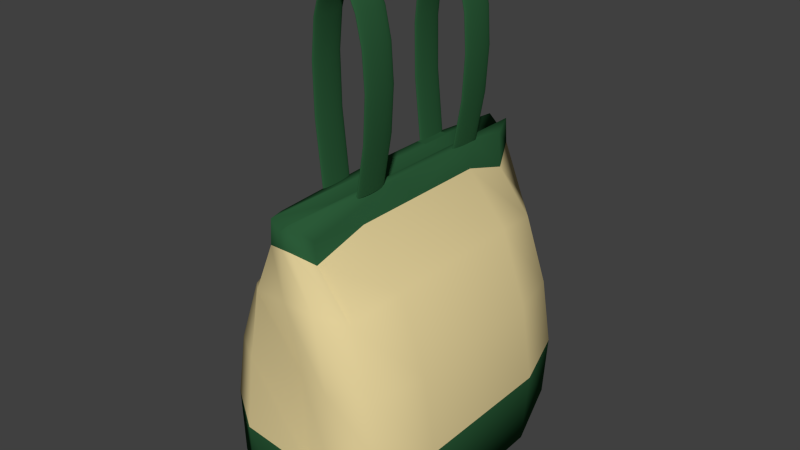 # Source: Tote_bag.blend  (saved by Blender 2.71.0; exported with 4.5.12 LTS)
import bpy
from mathutils import Matrix  # noqa: F401  (used for matrix-valued properties, if any)

bpy.ops.wm.read_factory_settings(use_empty=True)
scene = bpy.context.scene
scene.name = 'Scene'

# ---- collections
col_collection_1 = bpy.data.collections.new('Collection 1'); scene.collection.children.link(col_collection_1)

# ---- materials (node trees are filled in below, after node groups)
mat_green = bpy.data.materials.new('Green')
mat_green.alpha_threshold = 0.0
mat_green.use_transparent_shadow = False
mat_green.diffuse_color = (0.02454, 0.1025, 0.03936, 1.0)
mat_green.roughness = 0.5
mat_green.specular_intensity = 0.0
mat_green.line_color = (0.0, 0.0, 0.0, 1.0)
mat_material = bpy.data.materials.new('Material')
mat_material.alpha_threshold = 0.0
mat_material.use_transparent_shadow = False
mat_material.diffuse_color = (0.8, 0.6625, 0.3373, 1.0)
mat_material.roughness = 0.5
mat_material.specular_intensity = 0.0
mat_material.line_color = (0.0, 0.0, 0.0, 1.0)

# ---- material node trees

# ---- world
world_world = bpy.data.worlds.new('World'); scene.world = world_world
world_world.color = (0.05088, 0.05088, 0.05088)
world_world.use_sun_shadow = False
world_world.sun_shadow_jitter_overblur = 0.0
world_world.cycles.sampling_method = 'MANUAL'
world_world.cycles.sample_map_resolution = 256

# ---- meshes
me_cube = bpy.data.meshes.new('Cube')
me_cube.from_pydata([(-0.166, -0.4162, 0.9789), (-0.1659, -0.401, 0.9789), (-0.1654, -0.3865, 0.979), (-0.1646, -0.3727, 0.979), (-0.1635, -0.3598, 0.9791), (-0.1622, -0.3479, 0.9793), (-0.1607, -0.3372, 0.9794), (-0.1589, -0.3277, 0.9796), (-0.157, -0.3197, 0.9798), (-0.1549, -0.3132, 0.9801), (-0.1526, -0.3084, 0.9804), (-0.1502, -0.3054, 0.9806), (-0.1477, -0.3044, 0.9809), (-0.1453, -0.3054, 0.9812), (-0.1429, -0.3084, 0.9815), (-0.1406, -0.3132, 0.9818), (-0.1385, -0.3197, 0.9821), (-0.1366, -0.3277, 0.9823), (-0.1348, -0.3372, 0.9826), (-0.1333, -0.3479, 0.9828), (-0.132, -0.3598, 0.983), (-0.1309, -0.3727, 0.9831), (-0.1302, -0.3865, 0.9832), (-0.1297, -0.401, 0.9833), (-0.1295, -0.4162, 0.9834), (-0.1297, -0.4314, 0.9834), (-0.1302, -0.4459, 0.9833), (-0.131, -0.4597, 0.9833), (-0.132, -0.4726, 0.9832), (-0.1333, -0.4845, 0.983), (-0.1349, -0.4953, 0.9829), (-0.1367, -0.5047, 0.9827), (-0.1386, -0.5127, 0.9824), (-0.1407, -0.5192, 0.9822), (-0.143, -0.524, 0.9819), (-0.1453, -0.527, 0.9817), (-0.1478, -0.528, 0.9814), (-0.1503, -0.527, 0.9811), (-0.1527, -0.524, 0.9808), (-0.1549, -0.5192, 0.9805), (-0.157, -0.5127, 0.9802), (-0.159, -0.5047, 0.98), (-0.1607, -0.4953, 0.9797), (-0.1623, -0.4845, 0.9795), (-0.1636, -0.4726, 0.9793), (-0.1646, -0.4597, 0.9792), (-0.1654, -0.4459, 0.9791), (-0.1659, -0.4314, 0.979), (-0.2168, -0.4163, 1.406), (-0.2167, -0.4011, 1.406), (-0.2162, -0.3866, 1.406), (-0.2154, -0.3728, 1.406), (-0.2143, -0.3599, 1.406), (-0.213, -0.348, 1.406), (-0.2114, -0.3372, 1.406), (-0.2097, -0.3278, 1.406), (-0.2077, -0.3198, 1.406), (-0.2056, -0.3133, 1.406), (-0.2033, -0.3085, 1.406), (-0.2009, -0.3055, 1.407), (-0.1984, -0.3045, 1.407), (-0.1959, -0.3055, 1.407), (-0.1935, -0.3085, 1.407), (-0.1913, -0.3133, 1.407), (-0.1891, -0.3198, 1.407), (-0.1872, -0.3278, 1.407), (-0.1854, -0.3372, 1.407), (-0.1839, -0.348, 1.407), (-0.1825, -0.3599, 1.407), (-0.1815, -0.3728, 1.407), (-0.1807, -0.3866, 1.407), (-0.1802, -0.4011, 1.407), (-0.18, -0.4163, 1.407), (-0.1802, -0.4315, 1.407), (-0.1807, -0.446, 1.407), (-0.1814, -0.4598, 1.407), (-0.1825, -0.4727, 1.407), (-0.1838, -0.4846, 1.407), (-0.1854, -0.4953, 1.407), (-0.1872, -0.5048, 1.407), (-0.1891, -0.5128, 1.407), (-0.1912, -0.5193, 1.407), (-0.1935, -0.5241, 1.406), (-0.1959, -0.5271, 1.406), (-0.1984, -0.5281, 1.406), (-0.2009, -0.5271, 1.406), (-0.2033, -0.5241, 1.406), (-0.2056, -0.5193, 1.406), (-0.2077, -0.5128, 1.406), (-0.2097, -0.5048, 1.406), (-0.2114, -0.4953, 1.406), (-0.213, -0.4846, 1.406), (-0.2143, -0.4727, 1.405), (-0.2154, -0.4598, 1.405), (-0.2162, -0.446, 1.405), (-0.2167, -0.4315, 1.405), (-0.2218, -0.418, 1.741), (-0.2216, -0.4028, 1.741), (-0.2212, -0.3882, 1.741), (-0.2204, -0.3744, 1.741), (-0.2193, -0.3615, 1.741), (-0.218, -0.3496, 1.741), (-0.2164, -0.3389, 1.741), (-0.2147, -0.3295, 1.741), (-0.2127, -0.3214, 1.741), (-0.2106, -0.3149, 1.741), (-0.2083, -0.3102, 1.741), (-0.2059, -0.3072, 1.741), (-0.2034, -0.3062, 1.741), (-0.2009, -0.3072, 1.741), (-0.1985, -0.3101, 1.741), (-0.1962, -0.3149, 1.74), (-0.1941, -0.3214, 1.74), (-0.1922, -0.3294, 1.74), (-0.1904, -0.3389, 1.74), (-0.1888, -0.3496, 1.74), (-0.1875, -0.3615, 1.74), (-0.1864, -0.3744, 1.74), (-0.1856, -0.3882, 1.739), (-0.1851, -0.4028, 1.739), (-0.185, -0.4179, 1.739), (-0.1851, -0.4331, 1.739), (-0.1856, -0.4477, 1.739), (-0.1864, -0.4614, 1.739), (-0.1875, -0.4744, 1.739), (-0.1888, -0.4862, 1.739), (-0.1903, -0.497, 1.739), (-0.1921, -0.5064, 1.739), (-0.1941, -0.5145, 1.739), (-0.1962, -0.5209, 1.739), (-0.1985, -0.5257, 1.739), (-0.2009, -0.5287, 1.739), (-0.2034, -0.5297, 1.739), (-0.2059, -0.5287, 1.739), (-0.2083, -0.5257, 1.739), (-0.2105, -0.521, 1.739), (-0.2127, -0.5145, 1.74), (-0.2146, -0.5064, 1.74), (-0.2164, -0.497, 1.74), (-0.218, -0.4863, 1.74), (-0.2193, -0.4744, 1.74), (-0.2203, -0.4615, 1.74), (-0.2211, -0.4477, 1.74), (-0.2216, -0.4331, 1.741), (-0.1904, -0.4206, 1.989), (-0.1903, -0.4055, 1.989), (-0.1898, -0.3909, 1.989), (-0.189, -0.3771, 1.989), (-0.1879, -0.3642, 1.989), (-0.1866, -0.3523, 1.989), (-0.1851, -0.3416, 1.989), (-0.1833, -0.3321, 1.989), (-0.1814, -0.3241, 1.989), (-0.1793, -0.3176, 1.989), (-0.1771, -0.3128, 1.988), (-0.1747, -0.3099, 1.988), (-0.1723, -0.3088, 1.988), (-0.1698, -0.3098, 1.987), (-0.1675, -0.3128, 1.987), (-0.1653, -0.3176, 1.986), (-0.1632, -0.3241, 1.986), (-0.1613, -0.3321, 1.985), (-0.1595, -0.3416, 1.985), (-0.158, -0.3523, 1.984), (-0.1567, -0.3642, 1.984), (-0.1557, -0.3771, 1.984), (-0.1549, -0.3909, 1.983), (-0.1545, -0.4054, 1.983), (-0.1543, -0.4206, 1.983), (-0.1545, -0.4357, 1.983), (-0.155, -0.4503, 1.982), (-0.1558, -0.4641, 1.982), (-0.1568, -0.477, 1.982), (-0.1581, -0.4889, 1.982), (-0.1597, -0.4996, 1.982), (-0.1614, -0.5091, 1.983), (-0.1633, -0.5171, 1.983), (-0.1654, -0.5236, 1.983), (-0.1677, -0.5284, 1.983), (-0.17, -0.5314, 1.984), (-0.1725, -0.5324, 1.984), (-0.1749, -0.5314, 1.985), (-0.1773, -0.5284, 1.985), (-0.1795, -0.5236, 1.986), (-0.1816, -0.5171, 1.986), (-0.1835, -0.5091, 1.987), (-0.1852, -0.4997, 1.987), (-0.1867, -0.4889, 1.987), (-0.188, -0.4771, 1.988), (-0.189, -0.4641, 1.988), (-0.1898, -0.4504, 1.989), (-0.1903, -0.4358, 1.989), (-0.1315, -0.4238, 2.156), (-0.1313, -0.4087, 2.156), (-0.1307, -0.3941, 2.157), (-0.13, -0.3803, 2.157), (-0.129, -0.3674, 2.157), (-0.1277, -0.3555, 2.156), (-0.1263, -0.3448, 2.156), (-0.1247, -0.3353, 2.155), (-0.1229, -0.3273, 2.155), (-0.121, -0.3208, 2.154), (-0.1189, -0.316, 2.153), (-0.1168, -0.313, 2.153), (-0.1145, -0.3119, 2.152), (-0.1123, -0.3129, 2.151), (-0.1102, -0.3159, 2.15), (-0.1082, -0.3207, 2.149), (-0.1063, -0.3271, 2.148), (-0.1046, -0.3352, 2.147), (-0.1031, -0.3446, 2.146), (-0.1017, -0.3553, 2.145), (-0.1006, -0.3672, 2.144), (-0.09972, -0.3801, 2.143), (-0.09908, -0.3939, 2.143), (-0.09871, -0.4084, 2.142), (-0.09863, -0.4236, 2.142), (-0.09885, -0.4387, 2.141), (-0.09935, -0.4533, 2.141), (-0.1001, -0.4671, 2.141), (-0.1011, -0.48, 2.141), (-0.1024, -0.4919, 2.141), (-0.1038, -0.5026, 2.142), (-0.1054, -0.5121, 2.142), (-0.1072, -0.5201, 2.143), (-0.1091, -0.5266, 2.144), (-0.1112, -0.5314, 2.144), (-0.1133, -0.5344, 2.145), (-0.1156, -0.5355, 2.146), (-0.1178, -0.5345, 2.147), (-0.1199, -0.5315, 2.148), (-0.1219, -0.5267, 2.149), (-0.1238, -0.5203, 2.15), (-0.1255, -0.5122, 2.151), (-0.127, -0.5028, 2.152), (-0.1284, -0.4921, 2.153), (-0.1295, -0.4802, 2.154), (-0.1304, -0.4673, 2.155), (-0.131, -0.4535, 2.155), (-0.1314, -0.439, 2.156), (-0.05048, -0.427, 2.247), (-0.05012, -0.4119, 2.247), (-0.04962, -0.3973, 2.248), (-0.04897, -0.3835, 2.247), (-0.04819, -0.3706, 2.247), (-0.04731, -0.3587, 2.247), (-0.04632, -0.3479, 2.246), (-0.04526, -0.3384, 2.245), (-0.04412, -0.3304, 2.244), (-0.04292, -0.3239, 2.242), (-0.04168, -0.319, 2.241), (-0.0404, -0.316, 2.239), (-0.03912, -0.3149, 2.237), (-0.03786, -0.3159, 2.235), (-0.0367, -0.3188, 2.233), (-0.03563, -0.3236, 2.232), (-0.03466, -0.33, 2.23), (-0.03381, -0.338, 2.228), (-0.03308, -0.3474, 2.226), (-0.03248, -0.3581, 2.225), (-0.03202, -0.3699, 2.223), (-0.0317, -0.3828, 2.222), (-0.03155, -0.3966, 2.221), (-0.03156, -0.4111, 2.22), (-0.03174, -0.4263, 2.219), (-0.0321, -0.4414, 2.219), (-0.03261, -0.456, 2.219), (-0.03326, -0.4698, 2.219), (-0.03403, -0.4827, 2.219), (-0.03492, -0.4946, 2.22), (-0.0359, -0.5054, 2.221), (-0.03697, -0.5148, 2.222), (-0.03811, -0.5229, 2.223), (-0.03931, -0.5294, 2.224), (-0.04055, -0.5343, 2.226), (-0.04182, -0.5373, 2.227), (-0.04311, -0.5383, 2.229), (-0.04436, -0.5374, 2.231), (-0.04553, -0.5345, 2.233), (-0.0466, -0.5297, 2.235), (-0.04756, -0.5233, 2.237), (-0.04842, -0.5153, 2.238), (-0.04915, -0.5059, 2.24), (-0.04975, -0.4952, 2.242), (-0.05021, -0.4833, 2.243), (-0.05052, -0.4705, 2.244), (-0.05068, -0.4567, 2.245), (-0.05067, -0.4422, 2.246), (0.04502, -0.4296, 2.259), (0.04558, -0.4144, 2.259), (0.04603, -0.3999, 2.259), (0.04636, -0.3861, 2.259), (0.04658, -0.3731, 2.259), (0.04668, -0.3612, 2.258), (0.04667, -0.3504, 2.257), (0.04655, -0.3409, 2.256), (0.04632, -0.3328, 2.255), (0.04597, -0.3263, 2.253), (0.04552, -0.3214, 2.252), (0.04495, -0.3183, 2.25), (0.04428, -0.3172, 2.248), (0.04352, -0.3181, 2.245), (0.04272, -0.321, 2.243), (0.04188, -0.3257, 2.241), (0.04101, -0.3321, 2.239), (0.04012, -0.34, 2.237), (0.03924, -0.3494, 2.236), (0.03836, -0.36, 2.234), (0.0375, -0.3718, 2.232), (0.03667, -0.3847, 2.231), (0.03589, -0.3984, 2.23), (0.03516, -0.4129, 2.229), (0.0345, -0.4281, 2.228), (0.03393, -0.4432, 2.228), (0.03348, -0.4578, 2.227), (0.03315, -0.4716, 2.228), (0.03293, -0.4845, 2.228), (0.03283, -0.4965, 2.229), (0.03284, -0.5072, 2.229), (0.03296, -0.5167, 2.231), (0.0332, -0.5248, 2.232), (0.03354, -0.5314, 2.233), (0.034, -0.5363, 2.235), (0.03456, -0.5394, 2.237), (0.03523, -0.5405, 2.239), (0.03599, -0.5396, 2.241), (0.03679, -0.5367, 2.243), (0.03764, -0.532, 2.245), (0.03851, -0.5256, 2.247), (0.03939, -0.5177, 2.249), (0.04028, -0.5083, 2.251), (0.04116, -0.4976, 2.253), (0.04201, -0.4858, 2.254), (0.04284, -0.473, 2.256), (0.04363, -0.4592, 2.257), (0.04435, -0.4447, 2.258), (0.1327, -0.4306, 2.193), (0.1333, -0.4154, 2.193), (0.1337, -0.4009, 2.194), (0.1338, -0.3871, 2.194), (0.1336, -0.3741, 2.193), (0.1331, -0.3622, 2.193), (0.1324, -0.3514, 2.193), (0.1315, -0.3419, 2.192), (0.1304, -0.3338, 2.191), (0.129, -0.3272, 2.19), (0.1274, -0.3223, 2.189), (0.1256, -0.3192, 2.188), (0.1237, -0.3181, 2.187), (0.1216, -0.319, 2.186), (0.1195, -0.3218, 2.184), (0.1175, -0.3265, 2.183), (0.1154, -0.3329, 2.182), (0.1134, -0.3408, 2.181), (0.1115, -0.3502, 2.179), (0.1097, -0.3608, 2.178), (0.108, -0.3726, 2.177), (0.1065, -0.3855, 2.176), (0.1051, -0.3992, 2.175), (0.104, -0.4137, 2.175), (0.1031, -0.4288, 2.174), (0.1024, -0.444, 2.174), (0.1021, -0.4585, 2.173), (0.102, -0.4723, 2.173), (0.1022, -0.4853, 2.174), (0.1026, -0.4972, 2.174), (0.1033, -0.508, 2.174), (0.1042, -0.5175, 2.175), (0.1054, -0.5257, 2.176), (0.1068, -0.5322, 2.177), (0.1083, -0.5371, 2.178), (0.1101, -0.5402, 2.179), (0.1121, -0.5413, 2.18), (0.1141, -0.5404, 2.181), (0.1162, -0.5376, 2.183), (0.1183, -0.5329, 2.184), (0.1203, -0.5265, 2.185), (0.1223, -0.5186, 2.186), (0.1242, -0.5093, 2.188), (0.126, -0.4986, 2.189), (0.1277, -0.4868, 2.19), (0.1293, -0.474, 2.191), (0.1306, -0.4602, 2.192), (0.1318, -0.4457, 2.192), (0.2011, -0.4295, 2.063), (0.2017, -0.4144, 2.064), (0.202, -0.3998, 2.064), (0.202, -0.386, 2.064), (0.2017, -0.3731, 2.064), (0.2011, -0.3612, 2.064), (0.2002, -0.3504, 2.064), (0.199, -0.3409, 2.064), (0.1976, -0.3327, 2.063), (0.1959, -0.3262, 2.063), (0.194, -0.3213, 2.063), (0.1919, -0.3182, 2.062), (0.1896, -0.3171, 2.061), (0.1871, -0.318, 2.061), (0.1847, -0.3208, 2.06), (0.1823, -0.3255, 2.059), (0.1799, -0.3319, 2.059), (0.1776, -0.3398, 2.058), (0.1754, -0.3492, 2.057), (0.1733, -0.3598, 2.056), (0.1714, -0.3716, 2.056), (0.1697, -0.3845, 2.055), (0.1682, -0.3982, 2.054), (0.167, -0.4127, 2.054), (0.166, -0.4279, 2.053), (0.1654, -0.443, 2.053), (0.1651, -0.4575, 2.053), (0.1651, -0.4714, 2.053), (0.1654, -0.4843, 2.052), (0.166, -0.4962, 2.052), (0.1669, -0.507, 2.053), (0.1681, -0.5165, 2.053), (0.1695, -0.5247, 2.053), (0.1712, -0.5312, 2.053), (0.1731, -0.5361, 2.054), (0.1752, -0.5392, 2.054), (0.1775, -0.5403, 2.055), (0.18, -0.5394, 2.056), (0.1824, -0.5366, 2.056), (0.1848, -0.5319, 2.057), (0.1872, -0.5255, 2.058), (0.1895, -0.5176, 2.059), (0.1917, -0.5082, 2.059), (0.1938, -0.4976, 2.06), (0.1956, -0.4858, 2.061), (0.1974, -0.4729, 2.062), (0.1989, -0.4592, 2.062), (0.2001, -0.4447, 2.063), (0.2454, -0.426, 1.874), (0.246, -0.4108, 1.874), (0.2463, -0.3963, 1.875), (0.2463, -0.3825, 1.875), (0.2459, -0.3696, 1.875), (0.2453, -0.3576, 1.875), (0.2443, -0.3468, 1.876), (0.243, -0.3373, 1.876), (0.2415, -0.3292, 1.876), (0.2398, -0.3227, 1.876), (0.2378, -0.3178, 1.876), (0.2355, -0.3147, 1.875), (0.2331, -0.3136, 1.875), (0.2306, -0.3145, 1.875), (0.228, -0.3174, 1.875), (0.2255, -0.322, 1.874), (0.2231, -0.3284, 1.874), (0.2207, -0.3364, 1.873), (0.2184, -0.3457, 1.873), (0.2163, -0.3564, 1.872), (0.2144, -0.3682, 1.872), (0.2126, -0.381, 1.871), (0.2111, -0.3948, 1.871), (0.2098, -0.4093, 1.87), (0.2088, -0.4244, 1.87), (0.2082, -0.4396, 1.87), (0.2079, -0.4541, 1.869), (0.2079, -0.4679, 1.869), (0.2083, -0.4809, 1.869), (0.209, -0.4928, 1.868), (0.2099, -0.5036, 1.868), (0.2112, -0.5131, 1.868), (0.2127, -0.5212, 1.868), (0.2145, -0.5277, 1.868), (0.2165, -0.5326, 1.868), (0.2187, -0.5357, 1.869), (0.2211, -0.5368, 1.869), (0.2236, -0.5359, 1.869), (0.2262, -0.5331, 1.869), (0.2287, -0.5284, 1.87), (0.2311, -0.522, 1.87), (0.2335, -0.514, 1.871), (0.2358, -0.5047, 1.871), (0.2379, -0.494, 1.872), (0.2399, -0.4822, 1.872), (0.2416, -0.4694, 1.872), (0.2431, -0.4556, 1.873), (0.2444, -0.4411, 1.873), (0.2573, -0.4194, 1.629), (0.2579, -0.4042, 1.629), (0.2582, -0.3897, 1.629), (0.2582, -0.3759, 1.63), (0.2578, -0.3629, 1.63), (0.2571, -0.351, 1.631), (0.2561, -0.3402, 1.631), (0.2549, -0.3307, 1.631), (0.2533, -0.3226, 1.632), (0.2516, -0.3161, 1.632), (0.2495, -0.3112, 1.632), (0.2473, -0.3081, 1.632), (0.2449, -0.307, 1.632), (0.2423, -0.3079, 1.632), (0.2397, -0.3108, 1.632), (0.2372, -0.3155, 1.632), (0.2347, -0.3219, 1.632), (0.2324, -0.3298, 1.632), (0.2301, -0.3392, 1.632), (0.2279, -0.3499, 1.631), (0.226, -0.3617, 1.631), (0.2242, -0.3745, 1.631), (0.2227, -0.3883, 1.63), (0.2214, -0.4028, 1.63), (0.2204, -0.4179, 1.629), (0.2198, -0.4331, 1.629), (0.2195, -0.4476, 1.628), (0.2196, -0.4614, 1.628), (0.2199, -0.4743, 1.628), (0.2206, -0.4863, 1.627), (0.2216, -0.4971, 1.627), (0.2229, -0.5066, 1.627), (0.2244, -0.5147, 1.626), (0.2262, -0.5212, 1.626), (0.2282, -0.5261, 1.626), (0.2304, -0.5292, 1.626), (0.2329, -0.5303, 1.626), (0.2354, -0.5294, 1.626), (0.238, -0.5265, 1.626), (0.2405, -0.5218, 1.626), (0.243, -0.5154, 1.626), (0.2454, -0.5075, 1.626), (0.2476, -0.4981, 1.626), (0.2498, -0.4874, 1.627), (0.2517, -0.4756, 1.627), (0.2535, -0.4628, 1.627), (0.255, -0.449, 1.628), (0.2563, -0.4345, 1.628), (0.2273, -0.4091, 1.331), (0.228, -0.394, 1.332), (0.2283, -0.3794, 1.332), (0.2283, -0.3656, 1.333), (0.2279, -0.3527, 1.333), (0.2272, -0.3408, 1.334), (0.2263, -0.33, 1.335), (0.225, -0.3205, 1.335), (0.2235, -0.3124, 1.336), (0.2218, -0.3059, 1.336), (0.2198, -0.301, 1.336), (0.2176, -0.2979, 1.337), (0.2151, -0.2968, 1.337), (0.2126, -0.2978, 1.337), (0.2101, -0.3007, 1.338), (0.2076, -0.3054, 1.338), (0.2051, -0.3117, 1.338), (0.2027, -0.3197, 1.338), (0.2005, -0.3291, 1.338), (0.1984, -0.3397, 1.338), (0.1964, -0.3516, 1.337), (0.1947, -0.3644, 1.337), (0.1931, -0.3782, 1.337), (0.1919, -0.3927, 1.336), (0.1909, -0.4078, 1.336), (0.1902, -0.4229, 1.336), (0.1899, -0.4375, 1.335), (0.19, -0.4513, 1.334), (0.1903, -0.4642, 1.334), (0.191, -0.4761, 1.333), (0.192, -0.4869, 1.333), (0.1932, -0.4964, 1.332), (0.1947, -0.5045, 1.332), (0.1965, -0.511, 1.331), (0.1985, -0.5159, 1.331), (0.2007, -0.519, 1.331), (0.2031, -0.5201, 1.33), (0.2056, -0.5191, 1.33), (0.2081, -0.5163, 1.33), (0.2107, -0.5116, 1.33), (0.2131, -0.5052, 1.329), (0.2155, -0.4972, 1.329), (0.2177, -0.4878, 1.33), (0.2199, -0.4772, 1.33), (0.2218, -0.4654, 1.33), (0.2236, -0.4525, 1.33), (0.2251, -0.4388, 1.331), (0.2264, -0.4243, 1.331), (0.146, -0.3946, 0.9865), (0.1467, -0.3795, 0.987), (0.147, -0.365, 0.9876), (0.147, -0.3512, 0.9883), (0.1467, -0.3382, 0.9889), (0.146, -0.3263, 0.9896), (0.1451, -0.3156, 0.9903), (0.1439, -0.3061, 0.991), (0.1424, -0.298, 0.9917), (0.1407, -0.2914, 0.9924), (0.1388, -0.2866, 0.9931), (0.1366, -0.2835, 0.9937), (0.1343, -0.2824, 0.9943), (0.1318, -0.2834, 0.9948), (0.1293, -0.2863, 0.9952), (0.1269, -0.291, 0.9955), (0.1244, -0.2974, 0.9958), (0.1221, -0.3053, 0.996), (0.1199, -0.3147, 0.996), (0.1178, -0.3254, 0.996), (0.1159, -0.3372, 0.9959), (0.1141, -0.3501, 0.9957), (0.1126, -0.3638, 0.9954), (0.1114, -0.3783, 0.995), (0.1104, -0.3935, 0.9946), (0.1097, -0.4086, 0.994), (0.1094, -0.4231, 0.9934), (0.1094, -0.4369, 0.9928), (0.1097, -0.4499, 0.9921), (0.1104, -0.4618, 0.9914), (0.1113, -0.4725, 0.9907), (0.1125, -0.482, 0.99), (0.1139, -0.4901, 0.9893), (0.1157, -0.4967, 0.9887), (0.1176, -0.5015, 0.988), (0.1198, -0.5046, 0.9874), (0.1221, -0.5057, 0.9868), (0.1246, -0.5047, 0.9863), (0.1271, -0.5018, 0.9859), (0.1295, -0.4971, 0.9855), (0.1319, -0.4907, 0.9853), (0.1343, -0.4828, 0.9851), (0.1365, -0.4734, 0.985), (0.1386, -0.4627, 0.9851), (0.1405, -0.4509, 0.9852), (0.1423, -0.438, 0.9854), (0.1438, -0.4243, 0.9856), (0.145, -0.4098, 0.986), (-0.166, 0.4613, 0.9789), (-0.1659, 0.4764, 0.9789), (-0.1654, 0.491, 0.979), (-0.1646, 0.5048, 0.979), (-0.1635, 0.5177, 0.9791), (-0.1622, 0.5296, 0.9793), (-0.1607, 0.5403, 0.9794), (-0.1589, 0.5498, 0.9796), (-0.157, 0.5578, 0.9798), (-0.1549, 0.5643, 0.9801), (-0.1526, 0.5691, 0.9804), (-0.1502, 0.572, 0.9806), (-0.1477, 0.5731, 0.9809), (-0.1453, 0.572, 0.9812), (-0.1429, 0.5691, 0.9815), (-0.1406, 0.5643, 0.9818), (-0.1385, 0.5578, 0.9821), (-0.1366, 0.5498, 0.9823), (-0.1348, 0.5403, 0.9826), (-0.1333, 0.5296, 0.9828), (-0.132, 0.5177, 0.983), (-0.1309, 0.5048, 0.9831), (-0.1302, 0.491, 0.9832), (-0.1297, 0.4764, 0.9833), (-0.1295, 0.4613, 0.9834), (-0.1297, 0.4461, 0.9834), (-0.1302, 0.4315, 0.9833), (-0.131, 0.4178, 0.9833), (-0.132, 0.4048, 0.9832), (-0.1333, 0.393, 0.983), (-0.1349, 0.3822, 0.9829), (-0.1367, 0.3728, 0.9827), (-0.1386, 0.3647, 0.9824), (-0.1407, 0.3583, 0.9822), (-0.143, 0.3535, 0.9819), (-0.1453, 0.3505, 0.9817), (-0.1478, 0.3495, 0.9814), (-0.1503, 0.3505, 0.9811), (-0.1527, 0.3535, 0.9808), (-0.1549, 0.3583, 0.9805), (-0.157, 0.3647, 0.9802), (-0.159, 0.3728, 0.98), (-0.1607, 0.3822, 0.9797), (-0.1623, 0.393, 0.9795), (-0.1636, 0.4048, 0.9793), (-0.1646, 0.4178, 0.9792), (-0.1654, 0.4316, 0.9791), (-0.1659, 0.4461, 0.979), (-0.2168, 0.4612, 1.406), (-0.2167, 0.4764, 1.406), (-0.2162, 0.4909, 1.406), (-0.2154, 0.5047, 1.406), (-0.2143, 0.5176, 1.406), (-0.213, 0.5295, 1.406), (-0.2114, 0.5402, 1.406), (-0.2097, 0.5497, 1.406), (-0.2077, 0.5577, 1.406), (-0.2056, 0.5642, 1.406), (-0.2033, 0.569, 1.406), (-0.2009, 0.572, 1.407), (-0.1984, 0.573, 1.407), (-0.1959, 0.572, 1.407), (-0.1935, 0.569, 1.407), (-0.1913, 0.5642, 1.407), (-0.1891, 0.5577, 1.407), (-0.1872, 0.5497, 1.407), (-0.1854, 0.5402, 1.407), (-0.1839, 0.5295, 1.407), (-0.1825, 0.5176, 1.407), (-0.1815, 0.5047, 1.407), (-0.1807, 0.4909, 1.407), (-0.1802, 0.4764, 1.407), (-0.18, 0.4612, 1.407), (-0.1802, 0.446, 1.407), (-0.1807, 0.4315, 1.407), (-0.1814, 0.4177, 1.407), (-0.1825, 0.4048, 1.407), (-0.1838, 0.3929, 1.407), (-0.1854, 0.3821, 1.407), (-0.1872, 0.3727, 1.407), (-0.1891, 0.3647, 1.407), (-0.1912, 0.3582, 1.407), (-0.1935, 0.3534, 1.406), (-0.1959, 0.3504, 1.406), (-0.1984, 0.3494, 1.406), (-0.2009, 0.3504, 1.406), (-0.2033, 0.3534, 1.406), (-0.2056, 0.3582, 1.406), (-0.2077, 0.3647, 1.406), (-0.2097, 0.3727, 1.406), (-0.2114, 0.3821, 1.406), (-0.213, 0.3929, 1.406), (-0.2143, 0.4048, 1.405), (-0.2154, 0.4177, 1.405), (-0.2162, 0.4315, 1.405), (-0.2167, 0.446, 1.405), (-0.2218, 0.4595, 1.741), (-0.2216, 0.4747, 1.741), (-0.2212, 0.4892, 1.741), (-0.2204, 0.503, 1.741), (-0.2193, 0.5159, 1.741), (-0.218, 0.5278, 1.741), (-0.2164, 0.5386, 1.741), (-0.2147, 0.548, 1.741), (-0.2127, 0.556, 1.741), (-0.2106, 0.5625, 1.741), (-0.2083, 0.5673, 1.741), (-0.2059, 0.5703, 1.741), (-0.2034, 0.5713, 1.741), (-0.2009, 0.5703, 1.741), (-0.1985, 0.5673, 1.741), (-0.1962, 0.5625, 1.74), (-0.1941, 0.5561, 1.74), (-0.1922, 0.548, 1.74), (-0.1904, 0.5386, 1.74), (-0.1888, 0.5278, 1.74), (-0.1875, 0.516, 1.74), (-0.1864, 0.503, 1.74), (-0.1856, 0.4892, 1.739), (-0.1851, 0.4747, 1.739), (-0.185, 0.4595, 1.739), (-0.1851, 0.4444, 1.739), (-0.1856, 0.4298, 1.739), (-0.1864, 0.416, 1.739), (-0.1875, 0.4031, 1.739), (-0.1888, 0.3912, 1.739), (-0.1903, 0.3805, 1.739), (-0.1921, 0.371, 1.739), (-0.1941, 0.363, 1.739), (-0.1962, 0.3565, 1.739), (-0.1985, 0.3517, 1.739), (-0.2009, 0.3488, 1.739), (-0.2034, 0.3477, 1.739), (-0.2059, 0.3488, 1.739), (-0.2083, 0.3517, 1.739), (-0.2105, 0.3565, 1.739), (-0.2127, 0.363, 1.74), (-0.2146, 0.371, 1.74), (-0.2164, 0.3805, 1.74), (-0.218, 0.3912, 1.74), (-0.2193, 0.4031, 1.74), (-0.2203, 0.416, 1.74), (-0.2211, 0.4298, 1.74), (-0.2216, 0.4444, 1.741), (-0.1904, 0.4568, 1.989), (-0.1903, 0.472, 1.989), (-0.1898, 0.4865, 1.989), (-0.189, 0.5003, 1.989), (-0.1879, 0.5132, 1.989), (-0.1866, 0.5251, 1.989), (-0.1851, 0.5359, 1.989), (-0.1833, 0.5453, 1.989), (-0.1814, 0.5534, 1.989), (-0.1793, 0.5598, 1.989), (-0.1771, 0.5646, 1.988), (-0.1747, 0.5676, 1.988), (-0.1723, 0.5686, 1.988), (-0.1698, 0.5676, 1.987), (-0.1675, 0.5647, 1.987), (-0.1653, 0.5599, 1.986), (-0.1632, 0.5534, 1.986), (-0.1613, 0.5454, 1.985), (-0.1595, 0.5359, 1.985), (-0.158, 0.5252, 1.984), (-0.1567, 0.5133, 1.984), (-0.1557, 0.5004, 1.984), (-0.1549, 0.4866, 1.983), (-0.1545, 0.4721, 1.983), (-0.1543, 0.4569, 1.983), (-0.1545, 0.4417, 1.983), (-0.155, 0.4272, 1.982), (-0.1558, 0.4134, 1.982), (-0.1568, 0.4005, 1.982), (-0.1581, 0.3886, 1.982), (-0.1597, 0.3779, 1.982), (-0.1614, 0.3684, 1.983), (-0.1633, 0.3604, 1.983), (-0.1654, 0.3539, 1.983), (-0.1677, 0.3491, 1.983), (-0.17, 0.3461, 1.984), (-0.1725, 0.3451, 1.984), (-0.1749, 0.3461, 1.985), (-0.1773, 0.3491, 1.985), (-0.1795, 0.3539, 1.986), (-0.1816, 0.3603, 1.986), (-0.1835, 0.3684, 1.987), (-0.1852, 0.3778, 1.987), (-0.1867, 0.3885, 1.987), (-0.188, 0.4004, 1.988), (-0.189, 0.4133, 1.988), (-0.1898, 0.4271, 1.989), (-0.1903, 0.4417, 1.989), (-0.1315, 0.4537, 2.156), (-0.1313, 0.4688, 2.156), (-0.1307, 0.4834, 2.157), (-0.13, 0.4972, 2.157), (-0.129, 0.5101, 2.157), (-0.1277, 0.522, 2.156), (-0.1263, 0.5327, 2.156), (-0.1247, 0.5422, 2.155), (-0.1229, 0.5502, 2.155), (-0.121, 0.5567, 2.154), (-0.1189, 0.5615, 2.153), (-0.1168, 0.5645, 2.153), (-0.1145, 0.5655, 2.152), (-0.1123, 0.5645, 2.151), (-0.1102, 0.5616, 2.15), (-0.1082, 0.5568, 2.149), (-0.1063, 0.5503, 2.148), (-0.1046, 0.5423, 2.147), (-0.1031, 0.5329, 2.146), (-0.1017, 0.5222, 2.145), (-0.1006, 0.5103, 2.144), (-0.09972, 0.4974, 2.143), (-0.09908, 0.4836, 2.143), (-0.09871, 0.4691, 2.142), (-0.09863, 0.4539, 2.142), (-0.09885, 0.4387, 2.141), (-0.09935, 0.4242, 2.141), (-0.1001, 0.4104, 2.141), (-0.1011, 0.3975, 2.141), (-0.1024, 0.3856, 2.141), (-0.1038, 0.3748, 2.142), (-0.1054, 0.3654, 2.142), (-0.1072, 0.3573, 2.143), (-0.1091, 0.3508, 2.144), (-0.1112, 0.346, 2.144), (-0.1133, 0.3431, 2.145), (-0.1156, 0.342, 2.146), (-0.1178, 0.343, 2.147), (-0.1199, 0.346, 2.148), (-0.1219, 0.3508, 2.149), (-0.1238, 0.3572, 2.15), (-0.1255, 0.3652, 2.151), (-0.127, 0.3747, 2.152), (-0.1284, 0.3854, 2.153), (-0.1295, 0.3973, 2.154), (-0.1304, 0.4102, 2.155), (-0.131, 0.424, 2.155), (-0.1314, 0.4385, 2.156), (-0.05048, 0.4505, 2.247), (-0.05012, 0.4656, 2.247), (-0.04962, 0.4802, 2.248), (-0.04897, 0.494, 2.247), (-0.04819, 0.5069, 2.247), (-0.04731, 0.5188, 2.247), (-0.04632, 0.5296, 2.246), (-0.04526, 0.539, 2.245), (-0.04412, 0.5471, 2.244), (-0.04292, 0.5536, 2.242), (-0.04168, 0.5585, 2.241), (-0.0404, 0.5615, 2.239), (-0.03912, 0.5625, 2.237), (-0.03786, 0.5616, 2.235), (-0.0367, 0.5587, 2.233), (-0.03563, 0.5539, 2.232), (-0.03466, 0.5475, 2.23), (-0.03381, 0.5395, 2.228), (-0.03308, 0.5301, 2.226), (-0.03248, 0.5194, 2.225), (-0.03202, 0.5075, 2.223), (-0.0317, 0.4947, 2.222), (-0.03155, 0.4809, 2.221), (-0.03156, 0.4664, 2.22), (-0.03174, 0.4512, 2.219), (-0.0321, 0.4361, 2.219), (-0.03261, 0.4215, 2.219), (-0.03326, 0.4077, 2.219), (-0.03403, 0.3948, 2.219), (-0.03492, 0.3829, 2.22), (-0.0359, 0.3721, 2.221), (-0.03697, 0.3626, 2.222), (-0.03811, 0.3546, 2.223), (-0.03931, 0.3481, 2.224), (-0.04055, 0.3432, 2.226), (-0.04182, 0.3402, 2.227), (-0.04311, 0.3391, 2.229), (-0.04436, 0.3401, 2.231), (-0.04553, 0.343, 2.233), (-0.0466, 0.3478, 2.235), (-0.04756, 0.3542, 2.237), (-0.04842, 0.3622, 2.238), (-0.04915, 0.3716, 2.24), (-0.04975, 0.3823, 2.242), (-0.05021, 0.3941, 2.243), (-0.05052, 0.407, 2.244), (-0.05068, 0.4208, 2.245), (-0.05067, 0.4353, 2.246), (0.04502, 0.4479, 2.259), (0.04558, 0.463, 2.259), (0.04603, 0.4776, 2.259), (0.04636, 0.4914, 2.259), (0.04658, 0.5043, 2.259), (0.04668, 0.5163, 2.258), (0.04667, 0.527, 2.257), (0.04655, 0.5366, 2.256), (0.04632, 0.5447, 2.255), (0.04597, 0.5512, 2.253), (0.04552, 0.5561, 2.252), (0.04495, 0.5592, 2.25), (0.04428, 0.5603, 2.248), (0.04352, 0.5594, 2.245), (0.04272, 0.5565, 2.243), (0.04188, 0.5518, 2.241), (0.04101, 0.5454, 2.239), (0.04012, 0.5375, 2.237), (0.03924, 0.5281, 2.236), (0.03836, 0.5175, 2.234), (0.0375, 0.5056, 2.232), (0.03667, 0.4928, 2.231), (0.03589, 0.479, 2.23), (0.03516, 0.4645, 2.229), (0.0345, 0.4494, 2.228), (0.03393, 0.4342, 2.228), (0.03348, 0.4197, 2.227), (0.03315, 0.4059, 2.228), (0.03293, 0.393, 2.228), (0.03283, 0.381, 2.229), (0.03284, 0.3702, 2.229), (0.03296, 0.3607, 2.231), (0.0332, 0.3526, 2.232), (0.03354, 0.3461, 2.233), (0.034, 0.3412, 2.235), (0.03456, 0.3381, 2.237), (0.03523, 0.337, 2.239), (0.03599, 0.3379, 2.241), (0.03679, 0.3408, 2.243), (0.03764, 0.3455, 2.245), (0.03851, 0.3519, 2.247), (0.03939, 0.3598, 2.249), (0.04028, 0.3692, 2.251), (0.04116, 0.3798, 2.253), (0.04201, 0.3917, 2.254), (0.04284, 0.4045, 2.256), (0.04363, 0.4182, 2.257), (0.04435, 0.4328, 2.258), (0.1327, 0.4469, 2.193), (0.1333, 0.462, 2.193), (0.1337, 0.4766, 2.194), (0.1338, 0.4904, 2.194), (0.1336, 0.5033, 2.193), (0.1331, 0.5153, 2.193), (0.1324, 0.5261, 2.193), (0.1315, 0.5356, 2.192), (0.1304, 0.5437, 2.191), (0.129, 0.5503, 2.19), (0.1274, 0.5552, 2.189), (0.1256, 0.5582, 2.188), (0.1237, 0.5594, 2.187), (0.1216, 0.5585, 2.186), (0.1195, 0.5556, 2.184), (0.1175, 0.551, 2.183), (0.1154, 0.5446, 2.182), (0.1134, 0.5367, 2.181), (0.1115, 0.5273, 2.179), (0.1097, 0.5167, 2.178), (0.108, 0.5049, 2.177), (0.1065, 0.492, 2.176), (0.1051, 0.4783, 2.175), (0.104, 0.4638, 2.175), (0.1031, 0.4486, 2.174), (0.1024, 0.4335, 2.174), (0.1021, 0.4189, 2.173), (0.102, 0.4051, 2.173), (0.1022, 0.3922, 2.174), (0.1026, 0.3803, 2.174), (0.1033, 0.3695, 2.174), (0.1042, 0.3599, 2.175), (0.1054, 0.3518, 2.176), (0.1068, 0.3453, 2.177), (0.1083, 0.3404, 2.178), (0.1101, 0.3373, 2.179), (0.1121, 0.3361, 2.18), (0.1141, 0.337, 2.181), (0.1162, 0.3399, 2.183), (0.1183, 0.3446, 2.184), (0.1203, 0.3509, 2.185), (0.1223, 0.3589, 2.186), (0.1242, 0.3682, 2.188), (0.126, 0.3789, 2.189), (0.1277, 0.3907, 2.19), (0.1293, 0.4035, 2.191), (0.1306, 0.4172, 2.192), (0.1318, 0.4317, 2.192), (0.2011, 0.4479, 2.063), (0.2017, 0.4631, 2.064), (0.202, 0.4776, 2.064), (0.202, 0.4914, 2.064), (0.2017, 0.5044, 2.064), (0.2011, 0.5163, 2.064), (0.2002, 0.5271, 2.064), (0.199, 0.5366, 2.064), (0.1976, 0.5447, 2.063), (0.1959, 0.5513, 2.063), (0.194, 0.5562, 2.063), (0.1919, 0.5593, 2.062), (0.1896, 0.5604, 2.061), (0.1871, 0.5595, 2.061), (0.1847, 0.5566, 2.06), (0.1823, 0.552, 2.059), (0.1799, 0.5456, 2.059), (0.1776, 0.5377, 2.058), (0.1754, 0.5283, 2.057), (0.1733, 0.5177, 2.056), (0.1714, 0.5058, 2.056), (0.1697, 0.493, 2.055), (0.1682, 0.4793, 2.054), (0.167, 0.4648, 2.054), (0.166, 0.4496, 2.053), (0.1654, 0.4345, 2.053), (0.1651, 0.4199, 2.053), (0.1651, 0.4061, 2.053), (0.1654, 0.3932, 2.052), (0.166, 0.3812, 2.052), (0.1669, 0.3705, 2.053), (0.1681, 0.3609, 2.053), (0.1695, 0.3528, 2.053), (0.1712, 0.3463, 2.053), (0.1731, 0.3414, 2.054), (0.1752, 0.3383, 2.054), (0.1775, 0.3372, 2.055), (0.18, 0.3381, 2.056), (0.1824, 0.3409, 2.056), (0.1848, 0.3456, 2.057), (0.1872, 0.352, 2.058), (0.1895, 0.3599, 2.059), (0.1917, 0.3693, 2.059), (0.1938, 0.3799, 2.06), (0.1956, 0.3917, 2.061), (0.1974, 0.4046, 2.062), (0.1989, 0.4183, 2.062), (0.2001, 0.4328, 2.063), (0.2454, 0.4515, 1.874), (0.246, 0.4666, 1.874), (0.2463, 0.4812, 1.875), (0.2463, 0.495, 1.875), (0.2459, 0.5079, 1.875), (0.2453, 0.5199, 1.875), (0.2443, 0.5306, 1.876), (0.243, 0.5402, 1.876), (0.2415, 0.5483, 1.876), (0.2398, 0.5548, 1.876), (0.2378, 0.5597, 1.876), (0.2355, 0.5628, 1.875), (0.2331, 0.5639, 1.875), (0.2306, 0.563, 1.875), (0.228, 0.5601, 1.875), (0.2255, 0.5554, 1.874), (0.2231, 0.5491, 1.874), (0.2207, 0.5411, 1.873), (0.2184, 0.5318, 1.873), (0.2163, 0.5211, 1.872), (0.2144, 0.5093, 1.872), (0.2126, 0.4964, 1.871), (0.2111, 0.4827, 1.871), (0.2098, 0.4682, 1.87), (0.2088, 0.4531, 1.87), (0.2082, 0.4379, 1.87), (0.2079, 0.4234, 1.869), (0.2079, 0.4096, 1.869), (0.2083, 0.3966, 1.869), (0.209, 0.3847, 1.868), (0.2099, 0.3739, 1.868), (0.2112, 0.3644, 1.868), (0.2127, 0.3563, 1.868), (0.2145, 0.3497, 1.868), (0.2165, 0.3448, 1.868), (0.2187, 0.3418, 1.869), (0.2211, 0.3406, 1.869), (0.2236, 0.3416, 1.869), (0.2262, 0.3444, 1.869), (0.2287, 0.3491, 1.87), (0.2311, 0.3555, 1.87), (0.2335, 0.3634, 1.871), (0.2358, 0.3728, 1.871), (0.2379, 0.3834, 1.872), (0.2399, 0.3953, 1.872), (0.2416, 0.4081, 1.872), (0.2431, 0.4218, 1.873), (0.2444, 0.4363, 1.873), (0.2573, 0.4581, 1.629), (0.2579, 0.4732, 1.629), (0.2582, 0.4878, 1.629), (0.2582, 0.5016, 1.63), (0.2578, 0.5145, 1.63), (0.2571, 0.5265, 1.631), (0.2561, 0.5372, 1.631), (0.2549, 0.5467, 1.631), (0.2533, 0.5548, 1.632), (0.2516, 0.5614, 1.632), (0.2495, 0.5663, 1.632), (0.2473, 0.5693, 1.632), (0.2449, 0.5705, 1.632), (0.2423, 0.5695, 1.632), (0.2397, 0.5667, 1.632), (0.2372, 0.562, 1.632), (0.2347, 0.5556, 1.632), (0.2324, 0.5476, 1.632), (0.2301, 0.5383, 1.632), (0.2279, 0.5276, 1.631), (0.226, 0.5158, 1.631), (0.2242, 0.5029, 1.631), (0.2227, 0.4892, 1.63), (0.2214, 0.4747, 1.63), (0.2204, 0.4596, 1.629), (0.2198, 0.4444, 1.629), (0.2195, 0.4299, 1.628), (0.2196, 0.4161, 1.628), (0.2199, 0.4031, 1.628), (0.2206, 0.3912, 1.627), (0.2216, 0.3804, 1.627), (0.2229, 0.3709, 1.627), (0.2244, 0.3628, 1.626), (0.2262, 0.3563, 1.626), (0.2282, 0.3514, 1.626), (0.2304, 0.3483, 1.626), (0.2329, 0.3472, 1.626), (0.2354, 0.3481, 1.626), (0.238, 0.351, 1.626), (0.2405, 0.3557, 1.626), (0.243, 0.3621, 1.626), (0.2454, 0.37, 1.626), (0.2476, 0.3794, 1.626), (0.2498, 0.39, 1.627), (0.2517, 0.4019, 1.627), (0.2535, 0.4147, 1.627), (0.255, 0.4285, 1.628), (0.2563, 0.443, 1.628), (0.2273, 0.4684, 1.331), (0.228, 0.4835, 1.332), (0.2283, 0.498, 1.332), (0.2283, 0.5118, 1.333), (0.2279, 0.5248, 1.333), (0.2272, 0.5367, 1.334), (0.2263, 0.5475, 1.335), (0.225, 0.557, 1.335), (0.2235, 0.5651, 1.336), (0.2218, 0.5716, 1.336), (0.2198, 0.5765, 1.336), (0.2176, 0.5795, 1.337), (0.2151, 0.5806, 1.337), (0.2126, 0.5797, 1.337), (0.2101, 0.5768, 1.338), (0.2076, 0.5721, 1.338), (0.2051, 0.5657, 1.338), (0.2027, 0.5578, 1.338), (0.2005, 0.5484, 1.338), (0.1984, 0.5377, 1.338), (0.1964, 0.5259, 1.337), (0.1947, 0.5131, 1.337), (0.1931, 0.4993, 1.337), (0.1919, 0.4848, 1.336), (0.1909, 0.4697, 1.336), (0.1902, 0.4545, 1.336), (0.1899, 0.44, 1.335), (0.19, 0.4262, 1.334), (0.1903, 0.4133, 1.334), (0.191, 0.4013, 1.333), (0.192, 0.3906, 1.333), (0.1932, 0.3811, 1.332), (0.1947, 0.373, 1.332), (0.1965, 0.3664, 1.331), (0.1985, 0.3616, 1.331), (0.2007, 0.3585, 1.331), (0.2031, 0.3574, 1.33), (0.2056, 0.3583, 1.33), (0.2081, 0.3612, 1.33), (0.2107, 0.3659, 1.33), (0.2131, 0.3723, 1.329), (0.2155, 0.3803, 1.329), (0.2177, 0.3896, 1.33), (0.2199, 0.4003, 1.33), (0.2218, 0.4121, 1.33), (0.2236, 0.425, 1.33), (0.2251, 0.4387, 1.331), (0.2264, 0.4532, 1.331), (0.146, 0.4828, 0.9865), (0.1467, 0.498, 0.987), (0.147, 0.5125, 0.9876), (0.147, 0.5263, 0.9883), (0.1467, 0.5392, 0.9889), (0.146, 0.5512, 0.9896), (0.1451, 0.5619, 0.9903), (0.1439, 0.5714, 0.991), (0.1424, 0.5795, 0.9917), (0.1407, 0.586, 0.9924), (0.1388, 0.5909, 0.9931), (0.1366, 0.5939, 0.9937), (0.1343, 0.595, 0.9943), (0.1318, 0.5941, 0.9948), (0.1293, 0.5912, 0.9952), (0.1269, 0.5865, 0.9955), (0.1244, 0.5801, 0.9958), (0.1221, 0.5721, 0.996), (0.1199, 0.5628, 0.996), (0.1178, 0.5521, 0.996), (0.1159, 0.5403, 0.9959), (0.1141, 0.5274, 0.9957), (0.1126, 0.5137, 0.9954), (0.1114, 0.4992, 0.995), (0.1104, 0.484, 0.9946), (0.1097, 0.4689, 0.994), (0.1094, 0.4543, 0.9934), (0.1094, 0.4405, 0.9928), (0.1097, 0.4276, 0.9921), (0.1104, 0.4157, 0.9914), (0.1113, 0.4049, 0.9907), (0.1125, 0.3954, 0.99), (0.1139, 0.3874, 0.9893), (0.1157, 0.3808, 0.9887), (0.1176, 0.376, 0.988), (0.1198, 0.3729, 0.9874), (0.1221, 0.3718, 0.9868), (0.1246, 0.3728, 0.9863), (0.1271, 0.3757, 0.9859), (0.1295, 0.3804, 0.9855), (0.1319, 0.3868, 0.9853), (0.1343, 0.3947, 0.9851), (0.1365, 0.4041, 0.985), (0.1386, 0.4148, 0.9851), (0.1405, 0.4266, 0.9852), (0.1423, 0.4394, 0.9854), (0.1438, 0.4532, 0.9856), (0.145, 0.4677, 0.986), (0.6363, 0.8756, -0.8606), (0.6363, -0.8756, -0.8606), (-0.6363, -0.8756, -0.8606), (-0.6363, 0.8756, -0.8606), (0.1297, 0.8606, 0.9519), (0.1297, -0.8606, 0.8606), (-0.1483, -0.8606, 0.9717), (-0.1297, 0.8606, 0.8606), (0.7394, -5.96e-08, -1.014), (1.788e-07, 1.046, -1.0), (0.5976, 0.8606, 2.23e-10), (0.0, -1.046, -1.0), (0.5976, -0.8606, 2.23e-10), (-0.7394, 2.98e-07, -1.014), (-0.5976, -0.8606, 2.23e-10), (-0.5976, 0.8606, 2.23e-10), (0.1507, 0.3236, 1.0), (2.384e-07, 1.0, 0.9419), (-5.364e-07, -1.0, 0.9419), (-0.1507, 0.3236, 1.0), (5.96e-08, 1.197e-07, -1.082), (-1.49e-07, -1.788e-07, 0.9419), (0.6944, -2.98e-07, 0.0), (-2.567e-07, -0.9008, 0.0), (-0.6944, 2.384e-07, 0.0), (1.91e-07, 0.9008, 0.0), (0.7394, -0.5034, -1.003), (-0.4635, 0.9515, -1.0), (0.4228, 0.8606, 0.4303), (-0.4635, -0.9515, -1.0), (0.4228, -0.8606, 0.4303), (-0.7394, 0.5034, -1.003), (-0.4228, -0.8606, 0.4303), (-0.4228, 0.8606, 0.4303), (0.1507, -0.221, 1.0), (-0.07534, 1.0, 1.0), (-0.07534, -1.0, 1.0), (-0.1507, 0.5446, 1.0), (0.7394, 0.5034, -1.003), (0.4635, 0.9515, -1.0), (0.676, 0.8633, -0.4303), (0.4635, -0.9515, -1.0), (0.676, -0.8633, -0.4303), (-0.7394, -0.5034, -1.003), (-0.676, -0.8633, -0.4303), (-0.676, 0.8633, -0.4303), (0.1507, 0.5446, 1.0), (0.07534, 1.0, 1.0), (0.07534, -1.0, 1.0), (-0.1507, -0.221, 1.0), (-0.5, 2.088e-07, -1.041), (0.5, 2.977e-08, -1.041), (1.192e-07, 0.5211, -1.041), (2.98e-08, -0.5211, -1.041), (-3.427e-07, -0.5, 0.9419), (4.47e-08, 0.5, 0.9419), (0.07534, 0.3236, 1.0), (-0.07534, 0.3236, 1.0), (0.6944, -0.5, 0.0), (0.6944, 0.5, 0.0), (0.7855, -1.788e-07, -0.5), (0.4913, -4.172e-07, 0.5), (-0.3472, -1.001, 0.0), (0.3472, -1.001, 0.0), (-1.257e-07, -0.8557, -0.7636), (-4.172e-07, -1.0, 0.5), (-0.6944, 0.5, 0.0), (-0.6944, -0.5, 0.0), (-0.7855, 2.682e-07, -0.5), (-0.4913, 2.086e-07, 0.5), (-0.3472, 1.001, 0.0), (0.3472, 1.001, 0.0), (2.384e-07, 1.0, 0.5), (1.81e-07, 0.8557, -0.7636), (-0.5, -0.5112, -1.017), (-0.07534, -0.221, 1.0), (0.4913, -0.5, 0.5), (-0.2457, -1.0, 0.5), (-0.4913, 0.5, 0.5), (-0.3927, 1.023, -0.5), (-0.5, 0.5112, -1.017), (0.5, 0.5112, -1.017), (0.5, -0.5112, -1.017), (0.07534, -0.221, 1.0), (0.07534, 0.5446, 1.0), (-0.07534, 0.5446, 1.0), (0.7855, -0.5, -0.5), (0.7855, 0.5, -0.5), (0.4913, 0.5, 0.5), (-0.3927, -1.023, -0.5), (0.3927, -1.023, -0.5), (0.2457, -1.0, 0.5), (-0.7855, 0.5, -0.5), (-0.7855, -0.5, -0.5), (-0.4913, -0.5, 0.5), (-0.2457, 1.0, 0.5), (0.2457, 1.0, 0.5), (0.3927, 1.023, -0.5), (0.1503, 0.8606, 0.7193), (0.1503, -0.8606, 0.7193), (-0.1503, -0.8606, 0.7193), (-0.1503, 0.8606, 0.7193), (1.205e-07, 1.0, 0.8358), (0.1746, -4.973e-07, 0.8358), (-3.688e-07, -1.0, 0.8358), (-0.1746, 1.886e-07, 0.8358), (0.1746, -0.5, 0.8358), (-0.08732, -1.0, 0.8358), (-0.1746, 0.5, 0.8358), (0.1746, 0.5, 0.8358), (0.08732, -1.0, 0.8358), (-0.1746, -0.5, 0.8358), (-0.08732, 1.0, 0.8358), (0.08732, 1.0, 0.8358), (-0.1507, 0.3236, 1.0), (-0.1507, 0.5446, 1.0), (-0.07534, 0.3236, 1.0), (-0.07534, 0.5446, 1.0)], [], [(0, 48, 95, 47), (1, 49, 48, 0), (2, 50, 49, 1), (3, 51, 50, 2), (4, 52, 51, 3), (5, 53, 52, 4), (6, 54, 53, 5), (7, 55, 54, 6), (8, 56, 55, 7), (9, 57, 56, 8), (10, 58, 57, 9), (11, 59, 58, 10), (12, 60, 59, 11), (13, 61, 60, 12), (14, 62, 61, 13), (15, 63, 62, 14), (16, 64, 63, 15), (17, 65, 64, 16), (18, 66, 65, 17), (19, 67, 66, 18), (20, 68, 67, 19), (21, 69, 68, 20), (22, 70, 69, 21), (23, 71, 70, 22), (24, 72, 71, 23), (25, 73, 72, 24), (26, 74, 73, 25), (27, 75, 74, 26), (28, 76, 75, 27), (29, 77, 76, 28), (30, 78, 77, 29), (31, 79, 78, 30), (32, 80, 79, 31), (33, 81, 80, 32), (34, 82, 81, 33), (35, 83, 82, 34), (36, 84, 83, 35), (37, 85, 84, 36), (38, 86, 85, 37), (39, 87, 86, 38), (40, 88, 87, 39), (41, 89, 88, 40), (42, 90, 89, 41), (43, 91, 90, 42), (44, 92, 91, 43), (45, 93, 92, 44), (46, 94, 93, 45), (47, 95, 94, 46), (48, 96, 143, 95), (49, 97, 96, 48), (50, 98, 97, 49), (51, 99, 98, 50), (52, 100, 99, 51), (53, 101, 100, 52), (54, 102, 101, 53), (55, 103, 102, 54), (56, 104, 103, 55), (57, 105, 104, 56), (58, 106, 105, 57), (59, 107, 106, 58), (60, 108, 107, 59), (61, 109, 108, 60), (62, 110, 109, 61), (63, 111, 110, 62), (64, 112, 111, 63), (65, 113, 112, 64), (66, 114, 113, 65), (67, 115, 114, 66), (68, 116, 115, 67), (69, 117, 116, 68), (70, 118, 117, 69), (71, 119, 118, 70), (72, 120, 119, 71), (73, 121, 120, 72), (74, 122, 121, 73), (75, 123, 122, 74), (76, 124, 123, 75), (77, 125, 124, 76), (78, 126, 125, 77), (79, 127, 126, 78), (80, 128, 127, 79), (81, 129, 128, 80), (82, 130, 129, 81), (83, 131, 130, 82), (84, 132, 131, 83), (85, 133, 132, 84), (86, 134, 133, 85), (87, 135, 134, 86), (88, 136, 135, 87), (89, 137, 136, 88), (90, 138, 137, 89), (91, 139, 138, 90), (92, 140, 139, 91), (93, 141, 140, 92), (94, 142, 141, 93), (95, 143, 142, 94), (96, 144, 191, 143), (97, 145, 144, 96), (98, 146, 145, 97), (99, 147, 146, 98), (100, 148, 147, 99), (101, 149, 148, 100), (102, 150, 149, 101), (103, 151, 150, 102), (104, 152, 151, 103), (105, 153, 152, 104), (106, 154, 153, 105), (107, 155, 154, 106), (108, 156, 155, 107), (109, 157, 156, 108), (110, 158, 157, 109), (111, 159, 158, 110), (112, 160, 159, 111), (113, 161, 160, 112), (114, 162, 161, 113), (115, 163, 162, 114), (116, 164, 163, 115), (117, 165, 164, 116), (118, 166, 165, 117), (119, 167, 166, 118), (120, 168, 167, 119), (121, 169, 168, 120), (122, 170, 169, 121), (123, 171, 170, 122), (124, 172, 171, 123), (125, 173, 172, 124), (126, 174, 173, 125), (127, 175, 174, 126), (128, 176, 175, 127), (129, 177, 176, 128), (130, 178, 177, 129), (131, 179, 178, 130), (132, 180, 179, 131), (133, 181, 180, 132), (134, 182, 181, 133), (135, 183, 182, 134), (136, 184, 183, 135), (137, 185, 184, 136), (138, 186, 185, 137), (139, 187, 186, 138), (140, 188, 187, 139), (141, 189, 188, 140), (142, 190, 189, 141), (143, 191, 190, 142), (144, 192, 239, 191), (145, 193, 192, 144), (146, 194, 193, 145), (147, 195, 194, 146), (148, 196, 195, 147), (149, 197, 196, 148), (150, 198, 197, 149), (151, 199, 198, 150), (152, 200, 199, 151), (153, 201, 200, 152), (154, 202, 201, 153), (155, 203, 202, 154), (156, 204, 203, 155), (157, 205, 204, 156), (158, 206, 205, 157), (159, 207, 206, 158), (160, 208, 207, 159), (161, 209, 208, 160), (162, 210, 209, 161), (163, 211, 210, 162), (164, 212, 211, 163), (165, 213, 212, 164), (166, 214, 213, 165), (167, 215, 214, 166), (168, 216, 215, 167), (169, 217, 216, 168), (170, 218, 217, 169), (171, 219, 218, 170), (172, 220, 219, 171), (173, 221, 220, 172), (174, 222, 221, 173), (175, 223, 222, 174), (176, 224, 223, 175), (177, 225, 224, 176), (178, 226, 225, 177), (179, 227, 226, 178), (180, 228, 227, 179), (181, 229, 228, 180), (182, 230, 229, 181), (183, 231, 230, 182), (184, 232, 231, 183), (185, 233, 232, 184), (186, 234, 233, 185), (187, 235, 234, 186), (188, 236, 235, 187), (189, 237, 236, 188), (190, 238, 237, 189), (191, 239, 238, 190), (192, 240, 287, 239), (193, 241, 240, 192), (194, 242, 241, 193), (195, 243, 242, 194), (196, 244, 243, 195), (197, 245, 244, 196), (198, 246, 245, 197), (199, 247, 246, 198), (200, 248, 247, 199), (201, 249, 248, 200), (202, 250, 249, 201), (203, 251, 250, 202), (204, 252, 251, 203), (205, 253, 252, 204), (206, 254, 253, 205), (207, 255, 254, 206), (208, 256, 255, 207), (209, 257, 256, 208), (210, 258, 257, 209), (211, 259, 258, 210), (212, 260, 259, 211), (213, 261, 260, 212), (214, 262, 261, 213), (215, 263, 262, 214), (216, 264, 263, 215), (217, 265, 264, 216), (218, 266, 265, 217), (219, 267, 266, 218), (220, 268, 267, 219), (221, 269, 268, 220), (222, 270, 269, 221), (223, 271, 270, 222), (224, 272, 271, 223), (225, 273, 272, 224), (226, 274, 273, 225), (227, 275, 274, 226), (228, 276, 275, 227), (229, 277, 276, 228), (230, 278, 277, 229), (231, 279, 278, 230), (232, 280, 279, 231), (233, 281, 280, 232), (234, 282, 281, 233), (235, 283, 282, 234), (236, 284, 283, 235), (237, 285, 284, 236), (238, 286, 285, 237), (239, 287, 286, 238), (240, 288, 335, 287), (241, 289, 288, 240), (242, 290, 289, 241), (243, 291, 290, 242), (244, 292, 291, 243), (245, 293, 292, 244), (246, 294, 293, 245), (247, 295, 294, 246), (248, 296, 295, 247), (249, 297, 296, 248), (250, 298, 297, 249), (251, 299, 298, 250), (252, 300, 299, 251), (253, 301, 300, 252), (254, 302, 301, 253), (255, 303, 302, 254), (256, 304, 303, 255), (257, 305, 304, 256), (258, 306, 305, 257), (259, 307, 306, 258), (260, 308, 307, 259), (261, 309, 308, 260), (262, 310, 309, 261), (263, 311, 310, 262), (264, 312, 311, 263), (265, 313, 312, 264), (266, 314, 313, 265), (267, 315, 314, 266), (268, 316, 315, 267), (269, 317, 316, 268), (270, 318, 317, 269), (271, 319, 318, 270), (272, 320, 319, 271), (273, 321, 320, 272), (274, 322, 321, 273), (275, 323, 322, 274), (276, 324, 323, 275), (277, 325, 324, 276), (278, 326, 325, 277), (279, 327, 326, 278), (280, 328, 327, 279), (281, 329, 328, 280), (282, 330, 329, 281), (283, 331, 330, 282), (284, 332, 331, 283), (285, 333, 332, 284), (286, 334, 333, 285), (287, 335, 334, 286), (288, 336, 383, 335), (289, 337, 336, 288), (290, 338, 337, 289), (291, 339, 338, 290), (292, 340, 339, 291), (293, 341, 340, 292), (294, 342, 341, 293), (295, 343, 342, 294), (296, 344, 343, 295), (297, 345, 344, 296), (298, 346, 345, 297), (299, 347, 346, 298), (300, 348, 347, 299), (301, 349, 348, 300), (302, 350, 349, 301), (303, 351, 350, 302), (304, 352, 351, 303), (305, 353, 352, 304), (306, 354, 353, 305), (307, 355, 354, 306), (308, 356, 355, 307), (309, 357, 356, 308), (310, 358, 357, 309), (311, 359, 358, 310), (312, 360, 359, 311), (313, 361, 360, 312), (314, 362, 361, 313), (315, 363, 362, 314), (316, 364, 363, 315), (317, 365, 364, 316), (318, 366, 365, 317), (319, 367, 366, 318), (320, 368, 367, 319), (321, 369, 368, 320), (322, 370, 369, 321), (323, 371, 370, 322), (324, 372, 371, 323), (325, 373, 372, 324), (326, 374, 373, 325), (327, 375, 374, 326), (328, 376, 375, 327), (329, 377, 376, 328), (330, 378, 377, 329), (331, 379, 378, 330), (332, 380, 379, 331), (333, 381, 380, 332), (334, 382, 381, 333), (335, 383, 382, 334), (336, 384, 431, 383), (337, 385, 384, 336), (338, 386, 385, 337), (339, 387, 386, 338), (340, 388, 387, 339), (341, 389, 388, 340), (342, 390, 389, 341), (343, 391, 390, 342), (344, 392, 391, 343), (345, 393, 392, 344), (346, 394, 393, 345), (347, 395, 394, 346), (348, 396, 395, 347), (349, 397, 396, 348), (350, 398, 397, 349), (351, 399, 398, 350), (352, 400, 399, 351), (353, 401, 400, 352), (354, 402, 401, 353), (355, 403, 402, 354), (356, 404, 403, 355), (357, 405, 404, 356), (358, 406, 405, 357), (359, 407, 406, 358), (360, 408, 407, 359), (361, 409, 408, 360), (362, 410, 409, 361), (363, 411, 410, 362), (364, 412, 411, 363), (365, 413, 412, 364), (366, 414, 413, 365), (367, 415, 414, 366), (368, 416, 415, 367), (369, 417, 416, 368), (370, 418, 417, 369), (371, 419, 418, 370), (372, 420, 419, 371), (373, 421, 420, 372), (374, 422, 421, 373), (375, 423, 422, 374), (376, 424, 423, 375), (377, 425, 424, 376), (378, 426, 425, 377), (379, 427, 426, 378), (380, 428, 427, 379), (381, 429, 428, 380), (382, 430, 429, 381), (383, 431, 430, 382), (384, 432, 479, 431), (385, 433, 432, 384), (386, 434, 433, 385), (387, 435, 434, 386), (388, 436, 435, 387), (389, 437, 436, 388), (390, 438, 437, 389), (391, 439, 438, 390), (392, 440, 439, 391), (393, 441, 440, 392), (394, 442, 441, 393), (395, 443, 442, 394), (396, 444, 443, 395), (397, 445, 444, 396), (398, 446, 445, 397), (399, 447, 446, 398), (400, 448, 447, 399), (401, 449, 448, 400), (402, 450, 449, 401), (403, 451, 450, 402), (404, 452, 451, 403), (405, 453, 452, 404), (406, 454, 453, 405), (407, 455, 454, 406), (408, 456, 455, 407), (409, 457, 456, 408), (410, 458, 457, 409), (411, 459, 458, 410), (412, 460, 459, 411), (413, 461, 460, 412), (414, 462, 461, 413), (415, 463, 462, 414), (416, 464, 463, 415), (417, 465, 464, 416), (418, 466, 465, 417), (419, 467, 466, 418), (420, 468, 467, 419), (421, 469, 468, 420), (422, 470, 469, 421), (423, 471, 470, 422), (424, 472, 471, 423), (425, 473, 472, 424), (426, 474, 473, 425), (427, 475, 474, 426), (428, 476, 475, 427), (429, 477, 476, 428), (430, 478, 477, 429), (431, 479, 478, 430), (432, 480, 527, 479), (433, 481, 480, 432), (434, 482, 481, 433), (435, 483, 482, 434), (436, 484, 483, 435), (437, 485, 484, 436), (438, 486, 485, 437), (439, 487, 486, 438), (440, 488, 487, 439), (441, 489, 488, 440), (442, 490, 489, 441), (443, 491, 490, 442), (444, 492, 491, 443), (445, 493, 492, 444), (446, 494, 493, 445), (447, 495, 494, 446), (448, 496, 495, 447), (449, 497, 496, 448), (450, 498, 497, 449), (451, 499, 498, 450), (452, 500, 499, 451), (453, 501, 500, 452), (454, 502, 501, 453), (455, 503, 502, 454), (456, 504, 503, 455), (457, 505, 504, 456), (458, 506, 505, 457), (459, 507, 506, 458), (460, 508, 507, 459), (461, 509, 508, 460), (462, 510, 509, 461), (463, 511, 510, 462), (464, 512, 511, 463), (465, 513, 512, 464), (466, 514, 513, 465), (467, 515, 514, 466), (468, 516, 515, 467), (469, 517, 516, 468), (470, 518, 517, 469), (471, 519, 518, 470), (472, 520, 519, 471), (473, 521, 520, 472), (474, 522, 521, 473), (475, 523, 522, 474), (476, 524, 523, 475), (477, 525, 524, 476), (478, 526, 525, 477), (479, 527, 526, 478), (480, 528, 575, 527), (481, 529, 528, 480), (482, 530, 529, 481), (483, 531, 530, 482), (484, 532, 531, 483), (485, 533, 532, 484), (486, 534, 533, 485), (487, 535, 534, 486), (488, 536, 535, 487), (489, 537, 536, 488), (490, 538, 537, 489), (491, 539, 538, 490), (492, 540, 539, 491), (493, 541, 540, 492), (494, 542, 541, 493), (495, 543, 542, 494), (496, 544, 543, 495), (497, 545, 544, 496), (498, 546, 545, 497), (499, 547, 546, 498), (500, 548, 547, 499), (501, 549, 548, 500), (502, 550, 549, 501), (503, 551, 550, 502), (504, 552, 551, 503), (505, 553, 552, 504), (506, 554, 553, 505), (507, 555, 554, 506), (508, 556, 555, 507), (509, 557, 556, 508), (510, 558, 557, 509), (511, 559, 558, 510), (512, 560, 559, 511), (513, 561, 560, 512), (514, 562, 561, 513), (515, 563, 562, 514), (516, 564, 563, 515), (517, 565, 564, 516), (518, 566, 565, 517), (519, 567, 566, 518), (520, 568, 567, 519), (521, 569, 568, 520), (522, 570, 569, 521), (523, 571, 570, 522), (524, 572, 571, 523), (525, 573, 572, 524), (526, 574, 573, 525), (527, 575, 574, 526), (528, 576, 623, 575), (529, 577, 576, 528), (530, 578, 577, 529), (531, 579, 578, 530), (532, 580, 579, 531), (533, 581, 580, 532), (534, 582, 581, 533), (535, 583, 582, 534), (536, 584, 583, 535), (537, 585, 584, 536), (538, 586, 585, 537), (539, 587, 586, 538), (540, 588, 587, 539), (541, 589, 588, 540), (542, 590, 589, 541), (543, 591, 590, 542), (544, 592, 591, 543), (545, 593, 592, 544), (546, 594, 593, 545), (547, 595, 594, 546), (548, 596, 595, 547), (549, 597, 596, 548), (550, 598, 597, 549), (551, 599, 598, 550), (552, 600, 599, 551), (553, 601, 600, 552), (554, 602, 601, 553), (555, 603, 602, 554), (556, 604, 603, 555), (557, 605, 604, 556), (558, 606, 605, 557), (559, 607, 606, 558), (560, 608, 607, 559), (561, 609, 608, 560), (562, 610, 609, 561), (563, 611, 610, 562), (564, 612, 611, 563), (565, 613, 612, 564), (566, 614, 613, 565), (567, 615, 614, 566), (568, 616, 615, 567), (569, 617, 616, 568), (570, 618, 617, 569), (571, 619, 618, 570), (572, 620, 619, 571), (573, 621, 620, 572), (574, 622, 621, 573), (575, 623, 622, 574), (624, 672, 719, 671), (625, 673, 672, 624), (626, 674, 673, 625), (627, 675, 674, 626), (628, 676, 675, 627), (629, 677, 676, 628), (630, 678, 677, 629), (631, 679, 678, 630), (632, 680, 679, 631), (633, 681, 680, 632), (634, 682, 681, 633), (635, 683, 682, 634), (636, 684, 683, 635), (637, 685, 684, 636), (638, 686, 685, 637), (639, 687, 686, 638), (640, 688, 687, 639), (641, 689, 688, 640), (642, 690, 689, 641), (643, 691, 690, 642), (644, 692, 691, 643), (645, 693, 692, 644), (646, 694, 693, 645), (647, 695, 694, 646), (648, 696, 695, 647), (649, 697, 696, 648), (650, 698, 697, 649), (651, 699, 698, 650), (652, 700, 699, 651), (653, 701, 700, 652), (654, 702, 701, 653), (655, 703, 702, 654), (656, 704, 703, 655), (657, 705, 704, 656), (658, 706, 705, 657), (659, 707, 706, 658), (660, 708, 707, 659), (661, 709, 708, 660), (662, 710, 709, 661), (663, 711, 710, 662), (664, 712, 711, 663), (665, 713, 712, 664), (666, 714, 713, 665), (667, 715, 714, 666), (668, 716, 715, 667), (669, 717, 716, 668), (670, 718, 717, 669), (671, 719, 718, 670), (672, 720, 767, 719), (673, 721, 720, 672), (674, 722, 721, 673), (675, 723, 722, 674), (676, 724, 723, 675), (677, 725, 724, 676), (678, 726, 725, 677), (679, 727, 726, 678), (680, 728, 727, 679), (681, 729, 728, 680), (682, 730, 729, 681), (683, 731, 730, 682), (684, 732, 731, 683), (685, 733, 732, 684), (686, 734, 733, 685), (687, 735, 734, 686), (688, 736, 735, 687), (689, 737, 736, 688), (690, 738, 737, 689), (691, 739, 738, 690), (692, 740, 739, 691), (693, 741, 740, 692), (694, 742, 741, 693), (695, 743, 742, 694), (696, 744, 743, 695), (697, 745, 744, 696), (698, 746, 745, 697), (699, 747, 746, 698), (700, 748, 747, 699), (701, 749, 748, 700), (702, 750, 749, 701), (703, 751, 750, 702), (704, 752, 751, 703), (705, 753, 752, 704), (706, 754, 753, 705), (707, 755, 754, 706), (708, 756, 755, 707), (709, 757, 756, 708), (710, 758, 757, 709), (711, 759, 758, 710), (712, 760, 759, 711), (713, 761, 760, 712), (714, 762, 761, 713), (715, 763, 762, 714), (716, 764, 763, 715), (717, 765, 764, 716), (718, 766, 765, 717), (719, 767, 766, 718), (720, 768, 815, 767), (721, 769, 768, 720), (722, 770, 769, 721), (723, 771, 770, 722), (724, 772, 771, 723), (725, 773, 772, 724), (726, 774, 773, 725), (727, 775, 774, 726), (728, 776, 775, 727), (729, 777, 776, 728), (730, 778, 777, 729), (731, 779, 778, 730), (732, 780, 779, 731), (733, 781, 780, 732), (734, 782, 781, 733), (735, 783, 782, 734), (736, 784, 783, 735), (737, 785, 784, 736), (738, 786, 785, 737), (739, 787, 786, 738), (740, 788, 787, 739), (741, 789, 788, 740), (742, 790, 789, 741), (743, 791, 790, 742), (744, 792, 791, 743), (745, 793, 792, 744), (746, 794, 793, 745), (747, 795, 794, 746), (748, 796, 795, 747), (749, 797, 796, 748), (750, 798, 797, 749), (751, 799, 798, 750), (752, 800, 799, 751), (753, 801, 800, 752), (754, 802, 801, 753), (755, 803, 802, 754), (756, 804, 803, 755), (757, 805, 804, 756), (758, 806, 805, 757), (759, 807, 806, 758), (760, 808, 807, 759), (761, 809, 808, 760), (762, 810, 809, 761), (763, 811, 810, 762), (764, 812, 811, 763), (765, 813, 812, 764), (766, 814, 813, 765), (767, 815, 814, 766), (768, 816, 863, 815), (769, 817, 816, 768), (770, 818, 817, 769), (771, 819, 818, 770), (772, 820, 819, 771), (773, 821, 820, 772), (774, 822, 821, 773), (775, 823, 822, 774), (776, 824, 823, 775), (777, 825, 824, 776), (778, 826, 825, 777), (779, 827, 826, 778), (780, 828, 827, 779), (781, 829, 828, 780), (782, 830, 829, 781), (783, 831, 830, 782), (784, 832, 831, 783), (785, 833, 832, 784), (786, 834, 833, 785), (787, 835, 834, 786), (788, 836, 835, 787), (789, 837, 836, 788), (790, 838, 837, 789), (791, 839, 838, 790), (792, 840, 839, 791), (793, 841, 840, 792), (794, 842, 841, 793), (795, 843, 842, 794), (796, 844, 843, 795), (797, 845, 844, 796), (798, 846, 845, 797), (799, 847, 846, 798), (800, 848, 847, 799), (801, 849, 848, 800), (802, 850, 849, 801), (803, 851, 850, 802), (804, 852, 851, 803), (805, 853, 852, 804), (806, 854, 853, 805), (807, 855, 854, 806), (808, 856, 855, 807), (809, 857, 856, 808), (810, 858, 857, 809), (811, 859, 858, 810), (812, 860, 859, 811), (813, 861, 860, 812), (814, 862, 861, 813), (815, 863, 862, 814), (816, 864, 911, 863), (817, 865, 864, 816), (818, 866, 865, 817), (819, 867, 866, 818), (820, 868, 867, 819), (821, 869, 868, 820), (822, 870, 869, 821), (823, 871, 870, 822), (824, 872, 871, 823), (825, 873, 872, 824), (826, 874, 873, 825), (827, 875, 874, 826), (828, 876, 875, 827), (829, 877, 876, 828), (830, 878, 877, 829), (831, 879, 878, 830), (832, 880, 879, 831), (833, 881, 880, 832), (834, 882, 881, 833), (835, 883, 882, 834), (836, 884, 883, 835), (837, 885, 884, 836), (838, 886, 885, 837), (839, 887, 886, 838), (840, 888, 887, 839), (841, 889, 888, 840), (842, 890, 889, 841), (843, 891, 890, 842), (844, 892, 891, 843), (845, 893, 892, 844), (846, 894, 893, 845), (847, 895, 894, 846), (848, 896, 895, 847), (849, 897, 896, 848), (850, 898, 897, 849), (851, 899, 898, 850), (852, 900, 899, 851), (853, 901, 900, 852), (854, 902, 901, 853), (855, 903, 902, 854), (856, 904, 903, 855), (857, 905, 904, 856), (858, 906, 905, 857), (859, 907, 906, 858), (860, 908, 907, 859), (861, 909, 908, 860), (862, 910, 909, 861), (863, 911, 910, 862), (864, 912, 959, 911), (865, 913, 912, 864), (866, 914, 913, 865), (867, 915, 914, 866), (868, 916, 915, 867), (869, 917, 916, 868), (870, 918, 917, 869), (871, 919, 918, 870), (872, 920, 919, 871), (873, 921, 920, 872), (874, 922, 921, 873), (875, 923, 922, 874), (876, 924, 923, 875), (877, 925, 924, 876), (878, 926, 925, 877), (879, 927, 926, 878), (880, 928, 927, 879), (881, 929, 928, 880), (882, 930, 929, 881), (883, 931, 930, 882), (884, 932, 931, 883), (885, 933, 932, 884), (886, 934, 933, 885), (887, 935, 934, 886), (888, 936, 935, 887), (889, 937, 936, 888), (890, 938, 937, 889), (891, 939, 938, 890), (892, 940, 939, 891), (893, 941, 940, 892), (894, 942, 941, 893), (895, 943, 942, 894), (896, 944, 943, 895), (897, 945, 944, 896), (898, 946, 945, 897), (899, 947, 946, 898), (900, 948, 947, 899), (901, 949, 948, 900), (902, 950, 949, 901), (903, 951, 950, 902), (904, 952, 951, 903), (905, 953, 952, 904), (906, 954, 953, 905), (907, 955, 954, 906), (908, 956, 955, 907), (909, 957, 956, 908), (910, 958, 957, 909), (911, 959, 958, 910), (912, 960, 1007, 959), (913, 961, 960, 912), (914, 962, 961, 913), (915, 963, 962, 914), (916, 964, 963, 915), (917, 965, 964, 916), (918, 966, 965, 917), (919, 967, 966, 918), (920, 968, 967, 919), (921, 969, 968, 920), (922, 970, 969, 921), (923, 971, 970, 922), (924, 972, 971, 923), (925, 973, 972, 924), (926, 974, 973, 925), (927, 975, 974, 926), (928, 976, 975, 927), (929, 977, 976, 928), (930, 978, 977, 929), (931, 979, 978, 930), (932, 980, 979, 931), (933, 981, 980, 932), (934, 982, 981, 933), (935, 983, 982, 934), (936, 984, 983, 935), (937, 985, 984, 936), (938, 986, 985, 937), (939, 987, 986, 938), (940, 988, 987, 939), (941, 989, 988, 940), (942, 990, 989, 941), (943, 991, 990, 942), (944, 992, 991, 943), (945, 993, 992, 944), (946, 994, 993, 945), (947, 995, 994, 946), (948, 996, 995, 947), (949, 997, 996, 948), (950, 998, 997, 949), (951, 999, 998, 950), (952, 1000, 999, 951), (953, 1001, 1000, 952), (954, 1002, 1001, 953), (955, 1003, 1002, 954), (956, 1004, 1003, 955), (957, 1005, 1004, 956), (958, 1006, 1005, 957), (959, 1007, 1006, 958), (960, 1008, 1055, 1007), (961, 1009, 1008, 960), (962, 1010, 1009, 961), (963, 1011, 1010, 962), (964, 1012, 1011, 963), (965, 1013, 1012, 964), (966, 1014, 1013, 965), (967, 1015, 1014, 966), (968, 1016, 1015, 967), (969, 1017, 1016, 968), (970, 1018, 1017, 969), (971, 1019, 1018, 970), (972, 1020, 1019, 971), (973, 1021, 1020, 972), (974, 1022, 1021, 973), (975, 1023, 1022, 974), (976, 1024, 1023, 975), (977, 1025, 1024, 976), (978, 1026, 1025, 977), (979, 1027, 1026, 978), (980, 1028, 1027, 979), (981, 1029, 1028, 980), (982, 1030, 1029, 981), (983, 1031, 1030, 982), (984, 1032, 1031, 983), (985, 1033, 1032, 984), (986, 1034, 1033, 985), (987, 1035, 1034, 986), (988, 1036, 1035, 987), (989, 1037, 1036, 988), (990, 1038, 1037, 989), (991, 1039, 1038, 990), (992, 1040, 1039, 991), (993, 1041, 1040, 992), (994, 1042, 1041, 993), (995, 1043, 1042, 994), (996, 1044, 1043, 995), (997, 1045, 1044, 996), (998, 1046, 1045, 997), (999, 1047, 1046, 998), (1000, 1048, 1047, 999), (1001, 1049, 1048, 1000), (1002, 1050, 1049, 1001), (1003, 1051, 1050, 1002), (1004, 1052, 1051, 1003), (1005, 1053, 1052, 1004), (1006, 1054, 1053, 1005), (1007, 1055, 1054, 1006), (1008, 1056, 1103, 1055), (1009, 1057, 1056, 1008), (1010, 1058, 1057, 1009), (1011, 1059, 1058, 1010), (1012, 1060, 1059, 1011), (1013, 1061, 1060, 1012), (1014, 1062, 1061, 1013), (1015, 1063, 1062, 1014), (1016, 1064, 1063, 1015), (1017, 1065, 1064, 1016), (1018, 1066, 1065, 1017), (1019, 1067, 1066, 1018), (1020, 1068, 1067, 1019), (1021, 1069, 1068, 1020), (1022, 1070, 1069, 1021), (1023, 1071, 1070, 1022), (1024, 1072, 1071, 1023), (1025, 1073, 1072, 1024), (1026, 1074, 1073, 1025), (1027, 1075, 1074, 1026), (1028, 1076, 1075, 1027), (1029, 1077, 1076, 1028), (1030, 1078, 1077, 1029), (1031, 1079, 1078, 1030), (1032, 1080, 1079, 1031), (1033, 1081, 1080, 1032), (1034, 1082, 1081, 1033), (1035, 1083, 1082, 1034), (1036, 1084, 1083, 1035), (1037, 1085, 1084, 1036), (1038, 1086, 1085, 1037), (1039, 1087, 1086, 1038), (1040, 1088, 1087, 1039), (1041, 1089, 1088, 1040), (1042, 1090, 1089, 1041), (1043, 1091, 1090, 1042), (1044, 1092, 1091, 1043), (1045, 1093, 1092, 1044), (1046, 1094, 1093, 1045), (1047, 1095, 1094, 1046), (1048, 1096, 1095, 1047), (1049, 1097, 1096, 1048), (1050, 1098, 1097, 1049), (1051, 1099, 1098, 1050), (1052, 1100, 1099, 1051), (1053, 1101, 1100, 1052), (1054, 1102, 1101, 1053), (1055, 1103, 1102, 1054), (1056, 1104, 1151, 1103), (1057, 1105, 1104, 1056), (1058, 1106, 1105, 1057), (1059, 1107, 1106, 1058), (1060, 1108, 1107, 1059), (1061, 1109, 1108, 1060), (1062, 1110, 1109, 1061), (1063, 1111, 1110, 1062), (1064, 1112, 1111, 1063), (1065, 1113, 1112, 1064), (1066, 1114, 1113, 1065), (1067, 1115, 1114, 1066), (1068, 1116, 1115, 1067), (1069, 1117, 1116, 1068), (1070, 1118, 1117, 1069), (1071, 1119, 1118, 1070), (1072, 1120, 1119, 1071), (1073, 1121, 1120, 1072), (1074, 1122, 1121, 1073), (1075, 1123, 1122, 1074), (1076, 1124, 1123, 1075), (1077, 1125, 1124, 1076), (1078, 1126, 1125, 1077), (1079, 1127, 1126, 1078), (1080, 1128, 1127, 1079), (1081, 1129, 1128, 1080), (1082, 1130, 1129, 1081), (1083, 1131, 1130, 1082), (1084, 1132, 1131, 1083), (1085, 1133, 1132, 1084), (1086, 1134, 1133, 1085), (1087, 1135, 1134, 1086), (1088, 1136, 1135, 1087), (1089, 1137, 1136, 1088), (1090, 1138, 1137, 1089), (1091, 1139, 1138, 1090), (1092, 1140, 1139, 1091), (1093, 1141, 1140, 1092), (1094, 1142, 1141, 1093), (1095, 1143, 1142, 1094), (1096, 1144, 1143, 1095), (1097, 1145, 1144, 1096), (1098, 1146, 1145, 1097), (1099, 1147, 1146, 1098), (1100, 1148, 1147, 1099), (1101, 1149, 1148, 1100), (1102, 1150, 1149, 1101), (1103, 1151, 1150, 1102), (1104, 1152, 1199, 1151), (1105, 1153, 1152, 1104), (1106, 1154, 1153, 1105), (1107, 1155, 1154, 1106), (1108, 1156, 1155, 1107), (1109, 1157, 1156, 1108), (1110, 1158, 1157, 1109), (1111, 1159, 1158, 1110), (1112, 1160, 1159, 1111), (1113, 1161, 1160, 1112), (1114, 1162, 1161, 1113), (1115, 1163, 1162, 1114), (1116, 1164, 1163, 1115), (1117, 1165, 1164, 1116), (1118, 1166, 1165, 1117), (1119, 1167, 1166, 1118), (1120, 1168, 1167, 1119), (1121, 1169, 1168, 1120), (1122, 1170, 1169, 1121), (1123, 1171, 1170, 1122), (1124, 1172, 1171, 1123), (1125, 1173, 1172, 1124), (1126, 1174, 1173, 1125), (1127, 1175, 1174, 1126), (1128, 1176, 1175, 1127), (1129, 1177, 1176, 1128), (1130, 1178, 1177, 1129), (1131, 1179, 1178, 1130), (1132, 1180, 1179, 1131), (1133, 1181, 1180, 1132), (1134, 1182, 1181, 1133), (1135, 1183, 1182, 1134), (1136, 1184, 1183, 1135), (1137, 1185, 1184, 1136), (1138, 1186, 1185, 1137), (1139, 1187, 1186, 1138), (1140, 1188, 1187, 1139), (1141, 1189, 1188, 1140), (1142, 1190, 1189, 1141), (1143, 1191, 1190, 1142), (1144, 1192, 1191, 1143), (1145, 1193, 1192, 1144), (1146, 1194, 1193, 1145), (1147, 1195, 1194, 1146), (1148, 1196, 1195, 1147), (1149, 1197, 1196, 1148), (1150, 1198, 1197, 1149), (1151, 1199, 1198, 1150), (1152, 1200, 1247, 1199), (1153, 1201, 1200, 1152), (1154, 1202, 1201, 1153), (1155, 1203, 1202, 1154), (1156, 1204, 1203, 1155), (1157, 1205, 1204, 1156), (1158, 1206, 1205, 1157), (1159, 1207, 1206, 1158), (1160, 1208, 1207, 1159), (1161, 1209, 1208, 1160), (1162, 1210, 1209, 1161), (1163, 1211, 1210, 1162), (1164, 1212, 1211, 1163), (1165, 1213, 1212, 1164), (1166, 1214, 1213, 1165), (1167, 1215, 1214, 1166), (1168, 1216, 1215, 1167), (1169, 1217, 1216, 1168), (1170, 1218, 1217, 1169), (1171, 1219, 1218, 1170), (1172, 1220, 1219, 1171), (1173, 1221, 1220, 1172), (1174, 1222, 1221, 1173), (1175, 1223, 1222, 1174), (1176, 1224, 1223, 1175), (1177, 1225, 1224, 1176), (1178, 1226, 1225, 1177), (1179, 1227, 1226, 1178), (1180, 1228, 1227, 1179), (1181, 1229, 1228, 1180), (1182, 1230, 1229, 1181), (1183, 1231, 1230, 1182), (1184, 1232, 1231, 1183), (1185, 1233, 1232, 1184), (1186, 1234, 1233, 1185), (1187, 1235, 1234, 1186), (1188, 1236, 1235, 1187), (1189, 1237, 1236, 1188), (1190, 1238, 1237, 1189), (1191, 1239, 1238, 1190), (1192, 1240, 1239, 1191), (1193, 1241, 1240, 1192), (1194, 1242, 1241, 1193), (1195, 1243, 1242, 1194), (1196, 1244, 1243, 1195), (1197, 1245, 1244, 1196), (1198, 1246, 1245, 1197), (1199, 1247, 1246, 1198), (1322, 1277, 1250, 1291), (1323, 1297, 1254, 1284), (1354, 1282, 1253, 1347), (1355, 1284, 1254, 1348), (1356, 1285, 1255, 1349), (1327, 1275, 1251, 1293), (1328, 1298, 1261, 1279), (1329, 1299, 1268, 1300), (1330, 1289, 1259, 1301), (1331, 1302, 1266, 1296), (1332, 1303, 1269, 1304), (1333, 1285, 1363, 1365), (1334, 1306, 1260, 1290), (1335, 1307, 1270, 1308), (1357, 1294, 1264, 1351), (1337, 1310, 1262, 1292), (1338, 1311, 1271, 1312), (1358, 1296, 1266, 1352), (1340, 1314, 1263, 1293), (1341, 1315, 1272, 1316), (1359, 1297, 1267, 1353), (1343, 1318, 1263, 1281), (1344, 1319, 1273, 1320), (1345, 1287, 1257, 1321), (1298, 1322, 1291, 1261), (1268, 1301, 1322, 1298), (1301, 1259, 1277, 1322), (1302, 1323, 1284, 1266), (1269, 1305, 1323, 1302), (1305, 1267, 1297, 1323), (1306, 1324, 1278, 1260), (1270, 1309, 1324, 1306), (1351, 1264, 1282, 1354), (1310, 1325, 1280, 1262), (1271, 1313, 1325, 1310), (1352, 1266, 1284, 1355), (1314, 1326, 1281, 1263), (1272, 1317, 1326, 1314), (1353, 1267, 1285, 1356), (1318, 1327, 1293, 1263), (1273, 1321, 1327, 1318), (1321, 1257, 1275, 1327), (1275, 1328, 1279, 1251), (1257, 1300, 1328, 1275), (1300, 1268, 1298, 1328), (1287, 1329, 1300, 1257), (1248, 1286, 1329, 1287), (1286, 1256, 1299, 1329), (1299, 1330, 1301, 1268), (1256, 1274, 1330, 1299), (1274, 1249, 1289, 1330), (1282, 1331, 1296, 1253), (1264, 1304, 1331, 1282), (1304, 1269, 1302, 1331), (1294, 1332, 1304, 1264), (1252, 1295, 1332, 1294), (1295, 1265, 1303, 1332), (1303, 1333, 1305, 1269), (1265, 1283, 1333, 1303), (1283, 1255, 1285, 1333), (1274, 1334, 1290, 1249), (1256, 1308, 1334, 1274), (1308, 1270, 1306, 1334), (1286, 1335, 1308, 1256), (1248, 1288, 1335, 1286), (1288, 1258, 1307, 1335), (1307, 1336, 1309, 1270), (1258, 1276, 1336, 1307), (1346, 1252, 1294, 1357), (1277, 1337, 1292, 1250), (1259, 1312, 1337, 1277), (1312, 1271, 1310, 1337), (1289, 1338, 1312, 1259), (1249, 1290, 1338, 1289), (1290, 1260, 1311, 1338), (1311, 1339, 1313, 1271), (1260, 1278, 1339, 1311), (1347, 1253, 1296, 1358), (1279, 1340, 1293, 1251), (1261, 1316, 1340, 1279), (1316, 1272, 1314, 1340), (1291, 1341, 1316, 1261), (1250, 1292, 1341, 1291), (1292, 1262, 1315, 1341), (1315, 1342, 1317, 1272), (1262, 1280, 1342, 1315), (1348, 1254, 1297, 1359), (1360, 1343, 1281, 1349), (1350, 1320, 1343, 1360), (1320, 1273, 1318, 1343), (1361, 1344, 1320, 1350), (1346, 1276, 1344, 1361), (1276, 1258, 1319, 1344), (1319, 1345, 1321, 1273), (1258, 1288, 1345, 1319), (1288, 1248, 1287, 1345), (1324, 1354, 1347, 1278), (1325, 1355, 1348, 1280), (1326, 1356, 1349, 1281), (1336, 1357, 1351, 1309), (1339, 1358, 1352, 1313), (1342, 1359, 1353, 1317), (1309, 1351, 1354, 1324), (1313, 1352, 1355, 1325), (1317, 1353, 1356, 1326), (1276, 1346, 1357, 1336), (1278, 1347, 1358, 1339), (1280, 1348, 1359, 1342), (1283, 1360, 1349, 1255), (1265, 1350, 1360, 1283), (1295, 1361, 1350, 1265), (1252, 1346, 1361, 1295), (1365, 1363, 1362, 1364), (1305, 1333, 1365, 1364), (1267, 1305, 1364, 1362), (1285, 1267, 1362, 1363)])
me_cube.polygons.foreach_set('use_smooth', [True] * 1268)
me_cube.polygons.foreach_set('material_index', [0, 0, 0, 0, 0, 0, 0, 0, 0, 0, 0, 0, 0, 0, 0, 0, 0, 0, 0, 0, 0, 0, 0, 0, 0, 0, 0, 0, 0, 0, 0, 0, 0, 0, 0, 0, 0, 0, 0, 0, 0, 0, 0, 0, 0, 0, 0, 0, 0, 0, 0, 0, 0, 0, 0, 0, 0, 0, 0, 0, 0, 0, 0, 0, 0, 0, 0, 0, 0, 0, 0, 0, 0, 0, 0, 0, 0, 0, 0, 0, 0, 0, 0, 0, 0, 0, 0, 0, 0, 0, 0, 0, 0, 0, 0, 0, 0, 0, 0, 0, 0, 0, 0, 0, 0, 0, 0, 0, 0, 0, 0, 0, 0, 0, 0, 0, 0, 0, 0, 0, 0, 0, 0, 0, 0, 0, 0, 0, 0, 0, 0, 0, 0, 0, 0, 0, 0, 0, 0, 0, 0, 0, 0, 0, 0, 0, 0, 0, 0, 0, 0, 0, 0, 0, 0, 0, 0, 0, 0, 0, 0, 0, 0, 0, 0, 0, 0, 0, 0, 0, 0, 0, 0, 0, 0, 0, 0, 0, 0, 0, 0, 0, 0, 0, 0, 0, 0, 0, 0, 0, 0, 0, 0, 0, 0, 0, 0, 0, 0, 0, 0, 0, 0, 0, 0, 0, 0, 0, 0, 0, 0, 0, 0, 0, 0, 0, 0, 0, 0, 0, 0, 0, 0, 0, 0, 0, 0, 0, 0, 0, 0, 0, 0, 0, 0, 0, 0, 0, 0, 0, 0, 0, 0, 0, 0, 0, 0, 0, 0, 0, 0, 0, 0, 0, 0, 0, 0, 0, 0, 0, 0, 0, 0, 0, 0, 0, 0, 0, 0, 0, 0, 0, 0, 0, 0, 0, 0, 0, 0, 0, 0, 0, 0, 0, 0, 0, 0, 0, 0, 0, 0, 0, 0, 0, 0, 0, 0, 0, 0, 0, 0, 0, 0, 0, 0, 0, 0, 0, 0, 0, 0, 0, 0, 0, 0, 0, 0, 0, 0, 0, 0, 0, 0, 0, 0, 0, 0, 0, 0, 0, 0, 0, 0, 0, 0, 0, 0, 0, 0, 0, 0, 0, 0, 0, 0, 0, 0, 0, 0, 0, 0, 0, 0, 0, 0, 0, 0, 0, 0, 0, 0, 0, 0, 0, 0, 0, 0, 0, 0, 0, 0, 0, 0, 0, 0, 0, 0, 0, 0, 0, 0, 0, 0, 0, 0, 0, 0, 0, 0, 0, 0, 0, 0, 0, 0, 0, 0, 0, 0, 0, 0, 0, 0, 0, 0, 0, 0, 0, 0, 0, 0, 0, 0, 0, 0, 0, 0, 0, 0, 0, 0, 0, 0, 0, 0, 0, 0, 0, 0, 0, 0, 0, 0, 0, 0, 0, 0, 0, 0, 0, 0, 0, 0, 0, 0, 0, 0, 0, 0, 0, 0, 0, 0, 0, 0, 0, 0, 0, 0, 0, 0, 0, 0, 0, 0, 0, 0, 0, 0, 0, 0, 0, 0, 0, 0, 0, 0, 0, 0, 0, 0, 0, 0, 0, 0, 0, 0, 0, 0, 0, 0, 0, 0, 0, 0, 0, 0, 0, 0, 0, 0, 0, 0, 0, 0, 0, 0, 0, 0, 0, 0, 0, 0, 0, 0, 0, 0, 0, 0, 0, 0, 0, 0, 0, 0, 0, 0, 0, 0, 0, 0, 0, 0, 0, 0, 0, 0, 0, 0, 0, 0, 0, 0, 0, 0, 0, 0, 0, 0, 0, 0, 0, 0, 0, 0, 0, 0, 0, 0, 0, 0, 0, 0, 0, 0, 0, 0, 0, 0, 0, 0, 0, 0, 0, 0, 0, 0, 0, 0, 0, 0, 0, 0, 0, 0, 0, 0, 0, 0, 0, 0, 0, 0, 0, 0, 0, 0, 0, 0, 0, 0, 0, 0, 0, 0, 0, 0, 0, 0, 0, 0, 0, 0, 0, 0, 0, 0, 0, 0, 0, 0, 0, 0, 0, 0, 0, 0, 0, 0, 0, 0, 0, 0, 0, 0, 0, 0, 0, 0, 0, 0, 0, 0, 0, 0, 0, 0, 0, 0, 0, 0, 0, 0, 0, 0, 0, 0, 0, 0, 0, 0, 0, 0, 0, 0, 0, 0, 0, 0, 0, 0, 0, 0, 0, 0, 0, 0, 0, 0, 0, 0, 0, 0, 0, 0, 0, 0, 0, 0, 0, 0, 0, 0, 0, 0, 0, 0, 0, 0, 0, 0, 0, 0, 0, 0, 0, 0, 0, 0, 0, 0, 0, 0, 0, 0, 0, 0, 0, 0, 0, 0, 0, 0, 0, 0, 0, 0, 0, 0, 0, 0, 0, 0, 0, 0, 0, 0, 0, 0, 0, 0, 0, 0, 0, 0, 0, 0, 0, 0, 0, 0, 0, 0, 0, 0, 0, 0, 0, 0, 0, 0, 0, 0, 0, 0, 0, 0, 0, 0, 0, 0, 0, 0, 0, 0, 0, 0, 0, 0, 0, 0, 0, 0, 0, 0, 0, 0, 0, 0, 0, 0, 0, 0, 0, 0, 0, 0, 0, 0, 0, 0, 0, 0, 0, 0, 0, 0, 0, 0, 0, 0, 0, 0, 0, 0, 0, 0, 0, 0, 0, 0, 0, 0, 0, 0, 0, 0, 0, 0, 0, 0, 0, 0, 0, 0, 0, 0, 0, 0, 0, 0, 0, 0, 0, 0, 0, 0, 0, 0, 0, 0, 0, 0, 0, 0, 0, 0, 0, 0, 0, 0, 0, 0, 0, 0, 0, 0, 0, 0, 0, 0, 0, 0, 0, 0, 0, 0, 0, 0, 0, 0, 0, 0, 0, 0, 0, 0, 0, 0, 0, 0, 0, 0, 0, 0, 0, 0, 0, 0, 0, 0, 0, 0, 0, 0, 0, 0, 0, 0, 0, 0, 0, 0, 0, 0, 0, 0, 0, 0, 0, 0, 0, 0, 0, 0, 0, 0, 0, 0, 0, 0, 0, 0, 0, 0, 0, 0, 0, 0, 0, 0, 0, 0, 0, 0, 0, 0, 0, 0, 0, 0, 0, 0, 0, 0, 0, 0, 0, 0, 0, 0, 0, 0, 0, 0, 0, 0, 0, 0, 0, 0, 0, 0, 0, 0, 0, 0, 0, 0, 0, 0, 0, 0, 0, 0, 0, 0, 0, 0, 0, 0, 0, 0, 0, 0, 0, 0, 0, 0, 0, 0, 0, 0, 0, 0, 0, 0, 0, 0, 0, 0, 0, 0, 0, 0, 0, 0, 0, 0, 0, 0, 0, 0, 0, 0, 0, 0, 0, 0, 0, 0, 0, 0, 0, 0, 0, 0, 0, 0, 0, 0, 0, 0, 0, 0, 0, 0, 0, 0, 0, 0, 0, 0, 0, 0, 0, 0, 0, 0, 0, 0, 0, 0, 0, 0, 0, 0, 0, 0, 0, 0, 0, 0, 0, 0, 0, 0, 0, 0, 0, 0, 0, 0, 0, 0, 0, 0, 0, 0, 0, 0, 0, 0, 0, 0, 0, 0, 0, 0, 0, 0, 0, 0, 0, 0, 0, 0, 0, 0, 0, 0, 0, 0, 0, 0, 0, 0, 0, 0, 0, 0, 0, 0, 0, 0, 0, 0, 0, 0, 0, 0, 0, 0, 0, 0, 0, 0, 0, 0, 0, 0, 0, 0, 0, 0, 0, 0, 0, 0, 0, 0, 0, 0, 0, 0, 0, 0, 0, 0, 0, 0, 0, 0, 0, 1, 1, 0, 1, 1, 0, 1, 1, 0, 1, 1, 0, 0, 0, 0, 0, 0, 0, 1, 1, 0, 1, 1, 0, 1, 1, 0, 1, 1, 0, 0, 0, 0, 0, 0, 0, 0, 0, 0, 0, 0, 0, 0, 0, 0, 0, 0, 0, 0, 0, 1, 0, 0, 1, 1, 1, 0, 0, 0, 1, 0, 0, 1, 1, 1, 0, 0, 0, 1, 0, 0, 1, 1, 1, 0, 1, 1, 1, 1, 1, 1, 1, 1, 0, 1, 1, 1, 1, 1, 1, 1, 1, 1, 1, 1, 1, 0, 0, 0, 0, 0, 0, 0, 0])
me_cube.materials.append(mat_green)
me_cube.materials.append(mat_material)
me_cube.use_remesh_preserve_volume = False
me_cube.use_remesh_preserve_attributes = False
me_cube.use_mirror_vertex_groups = False
me_cube.update()

# ---- objects
ob_cube = bpy.data.objects.new('Cube', me_cube)

# ---- transforms, parenting, visibility, modifiers, constraints
ob_cube.location = (0.0, 0.0, 0.5237)
ob_cube.scale = (0.8655, 1.0, 1.0)
ob_cube.lock_rotations_4d = False
ob_cube.empty_display_type = 'ARROWS'
ob_cube.lineart.crease_threshold = 0.0

# ---- collection membership
col_collection_1.objects.link(ob_cube)

# ---- scene / render settings (as saved in the file)
scene.frame_start = 1; scene.frame_end = 250; scene.frame_set(1)
scene.render.engine = 'BLENDER_EEVEE_NEXT'
scene.render.resolution_percentage = 50
scene.render.dither_intensity = 0.0
scene.cycles.use_denoising = False
scene.cycles.samples = 10
scene.cycles.sampling_pattern = 'TABULATED_SOBOL'
scene.cycles.light_sampling_threshold = 0.0
scene.cycles.use_adaptive_sampling = False
scene.cycles.use_light_tree = False
scene.cycles.blur_glossy = 0.0
scene.cycles.volume_bounces = 1
scene.cycles.pixel_filter_type = 'GAUSSIAN'
scene.cycles.sample_clamp_indirect = 0.0
scene.view_settings.view_transform = 'Standard'
bpy.context.view_layer.update()

# ---- added for rendering (the .blend has no active camera and no usable light): camera, sun
cam_auto = bpy.data.cameras.new('AutoCamera')
cam_auto.lens = 50.0
cam_auto.sensor_width = 36.0
cam_auto.clip_end = 1000.0
ob_auto_camera = bpy.data.objects.new('AutoCamera', cam_auto)
scene.collection.objects.link(ob_auto_camera)
ob_auto_camera.location = (3.85799, -4.62959, 4.19849)
ob_auto_camera.rotation_euler = (1.09748, -7.21219e-08, 0.694738)
scene.camera = ob_auto_camera
light_auto_sun = bpy.data.lights.new('AutoSun', 'SUN')
light_auto_sun.energy = 3.0
light_auto_sun.angle = 0.0523599
ob_auto_sun = bpy.data.objects.new('AutoSun', light_auto_sun)
scene.collection.objects.link(ob_auto_sun)
ob_auto_sun.rotation_euler = (0.872665, 0.174533, 0.523599)
bpy.context.view_layer.update()
